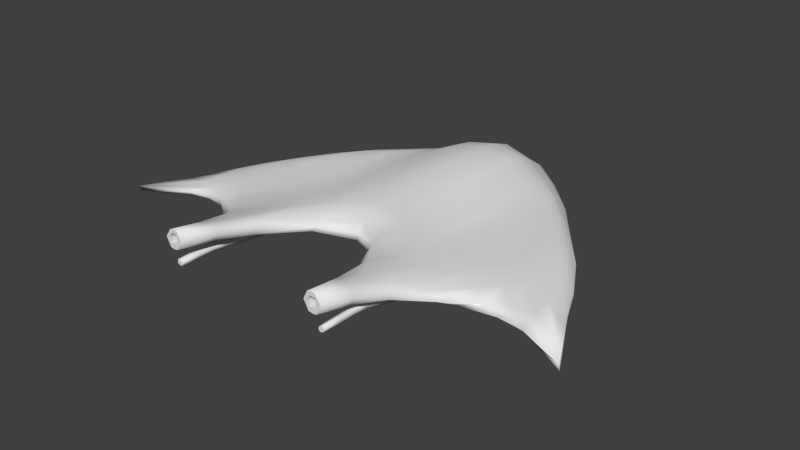# Source: shipuv.blend  (saved by Blender 2.69.0; exported with 4.5.12 LTS)
import bpy
from mathutils import Matrix  # noqa: F401  (used for matrix-valued properties, if any)

bpy.ops.wm.read_factory_settings(use_empty=True)
scene = bpy.context.scene
scene.name = 'Scene'

# ---- collections
col_collection_1 = bpy.data.collections.new('Collection 1'); scene.collection.children.link(col_collection_1)

# ---- world
world_world = bpy.data.worlds.new('World'); scene.world = world_world
world_world.color = (0.05088, 0.05088, 0.05088)
world_world.use_sun_shadow = False
world_world.sun_shadow_jitter_overblur = 0.0
world_world.cycles.sampling_method = 'MANUAL'
world_world.cycles.sample_map_resolution = 256

# ---- meshes
me_cube_001 = bpy.data.meshes.new('Cube.001')
me_cube_001.from_pydata([(-0.4973, -0.5504, -0.1038), (-0.4972, 0.1181, -0.1016), (0.4972, 0.1181, -0.1016), (0.4973, -0.5504, -0.1038), (-0.5649, -0.9041, 0.1052), (-0.5695, -0.02321, 0.0718), (0.5695, -0.02321, 0.0718), (0.5649, -0.9041, 0.1052), (-0.6845, -0.8789, 0.001832), (-0.7106, -0.4775, 0.08884), (-0.6856, -0.08876, -0.005657), (-0.5791, -0.2932, -0.09654), (-2.91e-10, 0.3633, 0.1335), (0.6856, -0.08876, -0.005657), (0.0, 0.4016, -0.1498), (0.7106, -0.4775, 0.08884), (0.6845, -0.8789, 0.001832), (0.5791, -0.2932, -0.09654), (0.0, -0.6213, 0.148), (2.91e-11, -0.4535, -0.1498), (-1.128, -0.8362, 0.005692), (-6.421e-10, 0.5057, -0.001467), (1.128, -0.8362, 0.005692), (3.609e-09, -0.7226, -0.007057), (1.163e-10, -0.02099, -0.2024), (4.47e-11, -0.06609, 0.1916), (-0.6443, -1.048, 0.06893), (-0.6656, -0.2399, 0.0849), (-0.6087, 0.01267, -0.064), (-0.5483, -0.461, -0.09531), (0.3185, 0.2239, 0.06858), (0.6087, 0.01267, -0.064), (-0.2767, 0.324, -0.112), (0.6649, -0.6686, 0.09377), (0.6088, -0.6991, -0.06736), (0.5483, -0.06994, -0.09484), (-0.3185, -0.8432, 0.1295), (0.2766, -0.4792, -0.1142), (-0.6088, -0.6991, -0.06736), (-0.6649, -0.6686, 0.09377), (-0.6519, -0.08318, 0.046), (-0.5483, -0.06994, -0.09484), (-0.3185, 0.2239, 0.06858), (0.6519, -0.08318, 0.046), (0.2767, 0.324, -0.112), (0.6656, -0.2399, 0.0849), (0.6443, -1.048, 0.06893), (0.5483, -0.461, -0.09531), (0.3185, -0.8432, 0.1295), (-0.2766, -0.4792, -0.1142), (-0.8348, -0.5537, -0.04207), (-0.9786, -0.7363, 0.05965), (-0.9998, -0.9298, 0.004996), (-1.001, -0.5661, 0.003087), (-1.869e-10, 0.489, -0.08333), (0.0, 0.4545, 0.05909), (-0.3387, 0.3228, -0.01276), (0.3387, 0.3228, -0.01276), (0.8348, -0.5537, -0.04207), (0.9786, -0.7363, 0.05965), (1.001, -0.5661, 0.003087), (0.9998, -0.9298, 0.004996), (0.0, -0.5911, -0.08391), (0.0, -0.8175, 0.04225), (0.3379, -0.7938, 0.0009936), (-0.3379, -0.7938, 0.0009936), (0.2894, -0.07923, -0.1454), (-0.2894, -0.07923, -0.1454), (2.135e-10, -0.2601, -0.1896), (2.627e-09, 0.219, -0.1896), (-0.3483, -0.1856, 0.09765), (0.3483, -0.1856, 0.09765), (-9.289e-10, -0.3138, 0.1822), (-1.799e-10, 0.1737, 0.1791), (-0.7686, -0.3085, -0.04409), (0.31, 0.3506, -0.06654), (0.7686, -0.6745, -0.04463), (-0.3097, -0.6204, -0.07796), (0.2814, 0.1554, -0.1375), (-0.3354, 0.04723, 0.08999), (-0.7686, -0.6745, -0.04463), (-0.8933, -0.8832, 0.06115), (-0.9, -0.4729, 0.06126), (-0.31, 0.3506, -0.06654), (-0.3329, 0.2697, 0.03883), (0.3329, 0.2697, 0.03883), (0.7686, -0.3085, -0.04409), (0.9, -0.4729, 0.06126), (0.8933, -0.8832, 0.06115), (0.3097, -0.6204, -0.07796), (0.3192, -1.15, 0.09742), (-0.3192, -1.15, 0.09742), (0.2814, -0.303, -0.1375), (-0.2814, -0.303, -0.1375), (-0.2814, 0.1554, -0.1375), (-0.3348, -0.4258, 0.1028), (0.3348, -0.4258, 0.1028), (0.3354, 0.04723, 0.08999), (-0.6008, -1.014, 0.09194), (-0.6176, -0.1149, 0.08073), (-0.5486, 0.07749, -0.08883), (-0.5187, -0.5157, -0.09679), (0.4711, 0.09645, 0.06393), (0.5486, 0.07749, -0.08883), (-0.4066, 0.2343, -0.1045), (0.6155, -0.7804, 0.09891), (0.5487, -0.6145, -0.09313), (0.5187, 0.03848, -0.0957), (-0.4662, -0.912, 0.1198), (0.4067, -0.513, -0.1066), (-0.5487, -0.6145, -0.09313), (-0.6155, -0.7804, 0.09891), (-0.6082, -0.05314, 0.06324), (-0.5187, 0.03848, -0.0957), (-0.4711, 0.09645, 0.06393), (0.6082, -0.05314, 0.06324), (0.4066, 0.2343, -0.1045), (0.6176, -0.1149, 0.08073), (0.6008, -1.014, 0.09194), (0.5187, -0.5157, -0.09679), (0.4662, -0.912, 0.1198), (-0.4067, -0.513, -0.1066), (-0.7097, -0.4227, -0.06838), (-0.8608, -0.6197, 0.0823), (-0.8723, -0.9009, 0.002581), (-1.08, -0.7411, 0.003602), (6.821e-13, 0.4572, -0.1195), (0.0, 0.4132, 0.08811), (-0.5217, 0.1332, -0.01235), (0.1649, 0.4581, -0.004388), (0.7097, -0.4227, -0.06838), (0.8608, -0.6197, 0.0823), (0.8724, -0.3394, 0.001674), (1.248, -1.067, 0.003607), (-1.933e-12, -0.5267, -0.1195), (-1.057e-11, -0.7818, 0.1185), (0.5208, -0.8497, 0.001526), (-0.1645, -0.72, 0.0004927), (0.4476, -0.1668, -0.1285), (-0.4476, -0.1668, -0.1285), (5.627e-11, -0.3643, -0.1732), (5.475e-09, 0.1025, -0.1992), (-0.5386, -0.3195, 0.07951), (0.5386, -0.3195, 0.07951), (-3.774e-10, -0.4535, 0.1697), (2.132e-14, 0.05638, 0.1883), (-0.6824, -0.9776, 0.0372), (-0.6989, -0.3658, 0.08724), (-0.6582, -0.04878, -0.0351), (-0.5709, -0.3865, -0.09605), (0.1578, 0.3261, 0.1045), (0.6582, -0.04878, -0.0351), (-0.1387, 0.3823, -0.1434), (0.6987, -0.5743, 0.09066), (0.658, -0.7873, -0.03392), (0.5709, -0.185, -0.09589), (-0.158, -0.6886, 0.1448), (0.1387, -0.4595, -0.1434), (-0.658, -0.7873, -0.03392), (-0.6987, -0.5743, 0.09066), (-0.6859, -0.09997, 0.02254), (-0.5709, -0.185, -0.09589), (-0.1578, 0.3261, 0.1045), (0.6859, -0.09997, 0.02254), (0.1387, 0.3823, -0.1434), (0.6989, -0.3658, 0.08724), (0.6824, -0.9776, 0.0372), (0.5709, -0.3865, -0.09605), (0.158, -0.6886, 0.1448), (-0.1387, -0.4595, -0.1434), (-0.9603, -0.6903, -0.01835), (-1.13, -0.8467, 0.03389), (-1.248, -1.067, 0.003607), (-0.8724, -0.3394, 0.001674), (-4.652e-10, 0.504, -0.0433), (-2.295e-12, 0.4945, 0.04003), (-0.1649, 0.4581, -0.004388), (0.5217, 0.1332, -0.01235), (0.9603, -0.6903, -0.01835), (1.13, -0.8467, 0.03389), (1.08, -0.7411, 0.003602), (0.8723, -0.9009, 0.002581), (0.0, -0.6521, -0.04592), (0.0, -0.7684, 0.01424), (0.1645, -0.72, 0.0004927), (-0.5208, -0.8497, 0.001526), (0.1418, -0.03425, -0.1925), (-0.1418, -0.03425, -0.1925), (-1.746e-09, -0.1441, -0.1992), (0.0, 0.3209, -0.1732), (-0.1689, -0.09653, 0.1698), (0.1689, -0.09653, 0.1698), (2.23e-11, -0.189, 0.1892), (-2.328e-10, 0.2784, 0.1637), (-0.6615, -0.1919, -0.06926), (-0.8756, -0.4277, -0.01965), (-0.8177, -0.4455, -0.04228), (-0.6945, -0.1518, -0.05055), (0.2902, 0.3531, -0.09136), (0.3279, 0.3369, -0.03979), (0.1528, 0.4534, -0.08065), (0.4698, 0.2008, -0.06305), (0.6615, -0.5643, -0.06999), (0.8792, -0.7974, -0.02082), (0.8177, -0.6296, -0.04246), (0.6945, -0.6947, -0.05191), (-0.2901, -0.553, -0.1041), (-0.3274, -0.6907, -0.04004), (-0.1525, -0.5935, -0.08204), (-0.4701, -0.6601, -0.07368), (0.4292, 0.06613, -0.1229), (0.139, 0.2041, -0.1806), (0.2871, 0.04059, -0.1435), (0.2758, 0.2543, -0.1272), (-0.5122, -0.08752, 0.07426), (-0.1639, 0.1411, 0.1582), (-0.3448, -0.06808, 0.09495), (-0.3243, 0.149, 0.08285), (-0.6615, -0.5643, -0.06999), (-0.8792, -0.7974, -0.02082), (-0.6945, -0.6947, -0.05191), (-0.8177, -0.6296, -0.04246), (-1.001, -0.9567, 0.03438), (-0.7921, -0.7867, 0.0848), (-0.7905, -0.9406, 0.06551), (-0.9895, -0.8494, 0.05981), (-0.9967, -0.5705, 0.0352), (-0.7931, -0.3663, 0.07929), (-0.9658, -0.6296, 0.06248), (-0.7934, -0.2837, 0.05667), (-0.2902, 0.3531, -0.09136), (-0.3279, 0.3369, -0.03979), (-0.4698, 0.2008, -0.06305), (-0.1528, 0.4534, -0.08065), (-0.3402, 0.3093, 0.01335), (-0.3236, 0.2444, 0.05863), (-0.4992, 0.1065, 0.03726), (-0.165, 0.4132, 0.05096), (0.3402, 0.3093, 0.01335), (0.3236, 0.2444, 0.05863), (0.165, 0.4132, 0.05096), (0.4992, 0.1065, 0.03726), (0.6615, -0.1919, -0.06926), (0.8756, -0.4277, -0.01965), (0.6945, -0.1518, -0.05055), (0.8177, -0.4455, -0.04228), (0.9967, -0.5705, 0.0352), (0.7931, -0.3663, 0.07929), (0.7934, -0.2837, 0.05667), (0.9658, -0.6296, 0.06248), (1.001, -0.9567, 0.03438), (0.7921, -0.7867, 0.0848), (0.9895, -0.8494, 0.05981), (0.7905, -0.9406, 0.06551), (0.2901, -0.553, -0.1041), (0.3274, -0.6907, -0.04004), (0.4701, -0.6601, -0.07368), (0.1525, -0.5935, -0.08204), (0.3402, -0.9727, 0.04233), (0.3104, -1.1, 0.1655), (0.5066, -1.191, 0.09258), (0.1654, -0.9404, 0.08285), (-0.3402, -0.9727, 0.04233), (-0.3104, -1.1, 0.1655), (-0.1654, -0.9404, 0.08285), (-0.5066, -1.191, 0.09258), (0.4292, -0.3687, -0.1229), (0.139, -0.2698, -0.1806), (0.2758, -0.3973, -0.1272), (0.2871, -0.1958, -0.1435), (-0.139, -0.2698, -0.1806), (-0.4292, -0.3687, -0.1229), (-0.2758, -0.3973, -0.1272), (-0.2871, -0.1958, -0.1435), (-0.139, 0.2041, -0.1806), (-0.4292, 0.06613, -0.1229), (-0.2871, 0.04059, -0.1435), (-0.2758, 0.2543, -0.1272), (-0.5118, -0.5329, 0.08708), (-0.1636, -0.3441, 0.1654), (-0.3233, -0.5895, 0.11), (-0.3446, -0.3019, 0.09963), (0.1636, -0.3441, 0.1654), (0.5118, -0.5329, 0.08708), (0.3233, -0.5895, 0.11), (0.3446, -0.3019, 0.09963), (0.1639, 0.1411, 0.1582), (0.5122, -0.08752, 0.07426), (0.3448, -0.06808, 0.09495), (0.3243, 0.149, 0.08285), (-0.609, -0.05882, -0.07479), (0.4325, 0.2353, -0.0864), (0.6091, -0.5996, -0.07662), (-0.4326, -0.5847, -0.09849), (0.413, 0.1684, -0.1156), (-0.4874, 0.02136, 0.07012), (-0.6971, -0.506, -0.06851), (-1.243, -1.071, 0.03511), (-0.8704, -0.3466, 0.0346), (-0.1445, 0.4309, -0.1148), (-0.1657, 0.4461, 0.02948), (0.5232, 0.1199, 0.01186), (0.6971, -0.3161, -0.06827), (1.075, -0.7437, 0.0351), (0.8696, -0.9442, 0.03613), (0.1444, -0.5331, -0.1169), (0.1659, -0.8285, 0.04282), (-0.5185, -1.028, 0.04058), (0.4426, -0.2748, -0.1271), (-0.1409, -0.1557, -0.1895), (-0.1374, 0.3048, -0.1654), (-0.5315, -0.4246, 0.08208), (0.1675, -0.2181, 0.1689), (0.1597, 0.2444, 0.1406), (-0.6971, -0.3161, -0.06827), (-0.9388, -0.5805, -0.01796), (-0.7775, -0.2435, -0.02479), (0.1445, 0.4309, -0.1148), (0.1604, 0.4606, -0.04318), (0.5027, 0.1613, -0.0377), (0.6971, -0.506, -0.06851), (0.9751, -0.7946, -0.0194), (0.7774, -0.7952, -0.0246), (-0.1444, -0.5331, -0.1169), (-0.16, -0.6487, -0.04184), (-0.5029, -0.7405, -0.03742), (0.4426, -0.05031, -0.1271), (0.1409, 0.08824, -0.1895), (0.1374, 0.3048, -0.1654), (-0.5316, -0.2061, 0.0774), (-0.1675, 0.02462, 0.1665), (-0.1597, 0.2444, 0.1406), (-0.6091, -0.5996, -0.07662), (-0.7774, -0.7952, -0.0246), (-0.9751, -0.7946, -0.0194), (-0.8696, -0.9442, 0.03613), (-0.7095, -0.8821, 0.08743), (-0.8434, -0.7077, 0.08324), (-1.075, -0.7437, 0.0351), (-0.8437, -0.5067, 0.08138), (-0.7126, -0.2092, 0.07366), (-0.4325, 0.2353, -0.0864), (-0.5027, 0.1613, -0.0377), (-0.1604, 0.4606, -0.04318), (-0.5232, 0.1199, 0.01186), (-0.4781, 0.1029, 0.05526), (-0.1615, 0.3758, 0.07598), (0.1657, 0.4461, 0.02948), (0.1615, 0.3758, 0.07598), (0.4781, 0.1029, 0.05526), (0.609, -0.05882, -0.07479), (0.7775, -0.2435, -0.02479), (0.9388, -0.5805, -0.01796), (0.8704, -0.3466, 0.0346), (0.7126, -0.2092, 0.07366), (0.8437, -0.5067, 0.08138), (1.243, -1.071, 0.03511), (0.8434, -0.7077, 0.08324), (0.7095, -0.8821, 0.08743), (0.4326, -0.5847, -0.09849), (0.5029, -0.7405, -0.03742), (0.16, -0.6487, -0.04184), (0.5185, -1.028, 0.04058), (0.4829, -1.147, 0.1568), (0.1621, -0.8942, 0.1166), (-0.1659, -0.8285, 0.04282), (-0.1621, -0.8942, 0.1166), (-0.4829, -1.147, 0.1568), (0.413, -0.4468, -0.1156), (0.1374, -0.3717, -0.1654), (0.1409, -0.1557, -0.1895), (-0.1374, -0.3717, -0.1654), (-0.413, -0.4468, -0.1156), (-0.4426, -0.2748, -0.1271), (-0.1409, 0.08824, -0.1895), (-0.4426, -0.05031, -0.1271), (-0.413, 0.1684, -0.1156), (-0.4857, -0.679, 0.09698), (-0.1593, -0.4933, 0.1572), (-0.1675, -0.2181, 0.1689), (0.1593, -0.4933, 0.1572), (0.4857, -0.679, 0.09698), (0.5315, -0.4246, 0.08208), (0.1675, 0.02462, 0.1665), (0.5316, -0.2061, 0.0774), (0.4874, 0.02136, 0.07012), (0.3863, -1.531, 0.1543), (-0.3863, -1.531, 0.1543), (0.3828, -1.531, 0.2432), (0.4311, -1.531, 0.1532), (-0.3828, -1.531, 0.2432), (-0.4311, -1.531, 0.1532), (0.4258, -1.531, 0.2419), (-0.4258, -1.531, 0.2419), (-0.4122, -1.256, 0.09832), (0.2928, -1.153, 0.1387), (0.4122, -1.256, 0.09832), (-0.2928, -1.153, 0.1387), (0.5133, -1.198, 0.1326), (0.3983, -1.2, 0.1771), (-0.5133, -1.198, 0.1326), (-0.3983, -1.2, 0.1771), (-0.4089, -1.531, 0.1497), (0.3619, -1.531, 0.2004), (0.4089, -1.531, 0.1497), (-0.3619, -1.531, 0.2004), (0.4545, -1.531, 0.1991), (0.4043, -1.531, 0.2498), (-0.4545, -1.531, 0.1991), (-0.4043, -1.531, 0.2498), (-0.3539, -1.331, 0.201), (-0.4496, -1.35, 0.1972), (-0.4599, -1.367, 0.1312), (0.4496, -1.35, 0.1972), (0.3539, -1.331, 0.201), (0.4599, -1.367, 0.1312), (-0.3597, -1.351, 0.1338), (0.3597, -1.351, 0.1338), (-0.4747, -1.362, 0.1649), (-0.4015, -1.353, 0.2069), (0.4015, -1.353, 0.2069), (0.4747, -1.362, 0.1649), (-0.3368, -1.341, 0.1687), (0.4106, -1.378, 0.1248), (0.3368, -1.341, 0.1687), (-0.4106, -1.378, 0.1248), (-0.1637, -0.9173, 0.09975), (-5.286e-12, -0.8058, 0.074), (0.1637, -0.9173, 0.09975), (-0.3994, -1.248, 0.08315), (-0.4039, -1.251, 0.04354), (-0.4394, -1.251, 0.09136), (-0.4419, -1.283, 0.05485), (0.4419, -1.254, 0.05485), (0.3994, -1.248, 0.08315), (0.4039, -1.251, 0.04354), (0.4394, -1.251, 0.09136), (-0.4058, -1.316, 0.07863), (-0.4087, -1.318, 0.05087), (-0.434, -1.319, 0.08492), (-0.4361, -1.321, 0.05848), (0.4058, -1.316, 0.07863), (0.4087, -1.318, 0.05087), (0.434, -1.319, 0.08492), (0.4361, -1.321, 0.05848), (-0.4061, -1.4, 0.07839), (-0.409, -1.402, 0.05127), (-0.4337, -1.402, 0.08454), (-0.4357, -1.404, 0.05871), (0.4061, -1.4, 0.07839), (0.409, -1.402, 0.05127), (0.4337, -1.402, 0.08454), (0.4357, -1.404, 0.05871), (-0.4089, -1.5, 0.07648), (-0.4113, -1.5, 0.05446), (-0.4313, -1.501, 0.08148), (-0.433, -1.501, 0.06049), (0.4089, -1.5, 0.07648), (0.4113, -1.5, 0.05446), (0.4313, -1.501, 0.08148), (0.433, -1.501, 0.06049), (-0.4076, -1.501, 0.06484), (-0.4347, -1.501, 0.07162), (-0.4223, -1.501, 0.05501), (-0.4199, -1.501, 0.08144), (0.4076, -1.501, 0.06484), (0.4347, -1.501, 0.07162), (0.4223, -1.501, 0.05501), (0.4199, -1.501, 0.08144), (-0.4211, -1.501, 0.06823), (0.4211, -1.501, 0.06823), (0.393, 0.2728, -0.06473), (0.4193, 0.1849, 0.03801), (0.3978, 0.1577, 0.06617), (0.3442, -0.4967, -0.1102), (0.3442, 0.2774, -0.1081), (0.3953, -0.8789, 0.1245), (0.4329, -0.8228, 0.00127), (0.3716, -0.1247, -0.1367), (0.4472, -0.2552, 0.08823), (0.4337, 0.2243, -0.01255), (0.3581, 0.109, -0.1299), (0.393, -0.641, -0.07574), (0.3581, -0.3371, -0.1299), (0.4267, -0.4814, 0.09466), (0.4272, -0.02277, 0.08182), (0.3641, 0.2919, -0.08879), (0.3471, 0.2097, -0.1212), (0.4353, 0.2109, 0.01257), (0.3679, -0.2368, -0.135), (0.4187, 0.2457, -0.0387), (0.3679, -0.00663, -0.135), (0.4038, 0.1709, 0.05688), (0.3641, -0.5695, -0.1012), (0.4186, -0.7166, -0.03868), (0.4328, -1.001, 0.0273), (0.3471, -0.423, -0.1212), (0.4076, -0.636, 0.1033), (0.4417, -0.3657, 0.09051), (0.4418, -0.1398, 0.08583), (0.409, 0.08271, 0.07623), (0.4, -1.124, 0.161), (0.4236, -1.252, 0.04496), (0.4229, -1.32, 0.05037), (0.4229, -1.403, 0.05068), (-0.3899, -0.6403, -0.07582), (-0.3416, 0.2792, -0.1083), (-0.3924, -0.8776, 0.1247), (-0.3948, 0.1602, 0.06626), (-0.3416, -0.4961, -0.1104), (-0.4302, 0.228, -0.01256), (-0.3685, -0.123, -0.137), (-0.4435, -0.2526, 0.08858), (-0.4294, -0.8218, 0.00126), (-0.4238, -0.02015, 0.08213), (-0.3899, 0.2757, -0.0648), (-0.416, 0.1881, 0.03805), (-0.3553, -0.3358, -0.1302), (-0.3553, 0.1108, -0.1302), (-0.4233, -0.4793, 0.09496), (-0.3614, -0.5689, -0.1013), (-0.4058, 0.08519, 0.07648), (-0.4294, -1.0, 0.02763), (-0.438, -0.3633, 0.09086), (-0.4151, -0.7156, -0.03873), (-0.4382, -0.1371, 0.08617), (-0.3613, 0.2942, -0.08888), (-0.4153, 0.2491, -0.03874), (-0.4317, 0.2146, 0.0126), (-0.4008, 0.1737, 0.05694), (-0.3444, -0.422, -0.1214), (-0.3649, -0.2353, -0.1353), (-0.3649, -0.004862, -0.1353), (-0.3444, 0.2114, -0.1214), (-0.4045, -0.6342, 0.1035), (-0.3967, -1.123, 0.1611), (-0.4229, -1.252, 0.04571), (-0.4224, -1.32, 0.05119), (-0.4223, -1.403, 0.0515), (0.2321, -0.4301, -0.155), (-0.2321, -0.4301, -0.155), (0.2402, -0.07077, -0.1829), (-0.2402, -0.07077, -0.1829), (0.2367, 0.1026, -0.1777), (0.2361, -0.2847, -0.1745), (-0.2361, -0.2847, -0.1745), (-0.2367, 0.1026, -0.1777), (0.1833, -0.4225, -0.1662), (-0.1833, -0.4225, -0.1662), (0.1881, -0.05514, -0.1994), (-0.1881, -0.05514, -0.1994), (0.1871, 0.1192, -0.1929), (0.2416, 0.03234, -0.2008), (0.1846, -0.2728, -0.1898), (0.2332, -0.3732, -0.1661), (0.2389, -0.1803, -0.1784), (-0.1846, -0.2728, -0.1898), (-0.2332, -0.3732, -0.1661), (-0.2389, -0.1803, -0.1784), (-0.1871, 0.1192, -0.1929), (-0.2416, 0.03234, -0.2008), (-0.187, -0.1664, -0.1945), (0.1856, 0.05025, -0.2183), (0.1829, -0.3637, -0.1798), (0.187, -0.1664, -0.1945), (-0.1829, -0.3637, -0.1798), (-0.1856, 0.05025, -0.2183), (0.2367, 0.1305, -0.2051), (-0.2367, 0.1305, -0.2051), (0.1871, 0.1305, -0.2203), (0.2416, 0.1305, -0.2281), (-0.1871, 0.1305, -0.2203), (-0.2416, 0.1305, -0.2281), (0.1856, 0.1305, -0.2457), (-0.1856, 0.1305, -0.2457), (0.2367, 0.2287, -0.2051), (-0.2367, 0.2287, -0.2051), (0.1871, 0.2287, -0.2203), (0.2416, 0.2287, -0.2281), (-0.1871, 0.2287, -0.2203), (-0.2416, 0.2287, -0.2281), (0.1856, 0.2287, -0.2457), (-0.1856, 0.2287, -0.2457), (-0.2367, 0.295, -0.2051), (0.1871, 0.295, -0.2203), (0.2416, 0.295, -0.2281), (-0.2416, 0.295, -0.2281), (0.2367, 0.295, -0.2051), (-0.1871, 0.295, -0.2203), (0.1856, 0.295, -0.2457), (-0.1856, 0.295, -0.2457), (-0.2415, 0.3021, -0.2015), (-0.182, 0.3021, -0.2198), (-0.2459, 0.3021, -0.229), (-0.1817, 0.3021, -0.249), (0.2415, 0.3021, -0.2015), (0.182, 0.3021, -0.2198), (0.2459, 0.3021, -0.229), (0.1817, 0.3021, -0.249), (-0.2116, 0.3039, -0.2091), (-0.2471, 0.3039, -0.2142), (-0.2139, 0.3039, -0.2406), (-0.1784, 0.3039, -0.2355), (0.2116, 0.3039, -0.2091), (0.2471, 0.3039, -0.2142), (0.2139, 0.3039, -0.2406), (0.1784, 0.3039, -0.2355), (-0.2443, 0.3246, -0.2078), (-0.2266, 0.3246, -0.2053), (-0.2415, 0.3237, -0.2015), (-0.182, 0.3237, -0.2198), (-0.2459, 0.3237, -0.229), (-0.1817, 0.3237, -0.249), (0.2415, 0.3237, -0.2015), (0.182, 0.3237, -0.2198), (0.2459, 0.3237, -0.229), (0.1817, 0.3237, -0.249), (-0.2116, 0.3255, -0.2091), (-0.2471, 0.3255, -0.2142), (-0.2139, 0.3255, -0.2406), (-0.1784, 0.3255, -0.2355), (0.2116, 0.3255, -0.2091), (0.2471, 0.3255, -0.2142), (0.2139, 0.3255, -0.2406), (0.1784, 0.3255, -0.2355), (-0.2128, 0.326, -0.2248), (0.2128, 0.326, -0.2248), (-0.2299, 0.3246, -0.2348), (-0.18, 0.3246, -0.2423), (0.2266, 0.3246, -0.2053), (0.2443, 0.3246, -0.2078), (0.2299, 0.3246, -0.2348), (0.18, 0.3246, -0.2423), (-0.1968, 0.3246, -0.2144), (-0.2465, 0.3246, -0.2216), (-0.1978, 0.3246, -0.2448), (-0.1802, 0.3246, -0.2276), (0.1968, 0.3246, -0.2144), (0.2465, 0.3246, -0.2216), (0.1978, 0.3246, -0.2448), (0.1802, 0.3246, -0.2276), (-0.1956, 0.3258, -0.2301), (-0.2299, 0.3258, -0.2195), (-0.2133, 0.3258, -0.2327), (-0.2122, 0.3258, -0.2169), (0.2299, 0.3258, -0.2195), (0.1956, 0.3258, -0.2301), (0.2133, 0.3258, -0.2327), (0.2122, 0.3258, -0.2169), (-0.1962, 0.3252, -0.2223), (0.2283, 0.3252, -0.2124), (-0.1967, 0.3252, -0.2375), (-0.2299, 0.3252, -0.2271), (-0.2283, 0.3252, -0.2124), (0.2299, 0.3252, -0.2271), (0.1967, 0.3252, -0.2375), (0.1962, 0.3252, -0.2223), (-0.2443, 0.3649, -0.2078), (-0.2266, 0.3649, -0.2053), (-0.2415, 0.364, -0.2015), (-0.182, 0.364, -0.2198), (-0.2459, 0.364, -0.229), (-0.1817, 0.364, -0.249), (0.2415, 0.364, -0.2015), (0.182, 0.364, -0.2198), (0.2459, 0.364, -0.229), (0.1817, 0.364, -0.249), (-0.2116, 0.3658, -0.2091), (-0.2471, 0.3658, -0.2142), (-0.2139, 0.3658, -0.2406), (-0.1784, 0.3658, -0.2355), (0.2116, 0.3658, -0.2091), (0.2471, 0.3658, -0.2142), (0.2139, 0.3658, -0.2406), (0.1784, 0.3658, -0.2355), (-0.2299, 0.3649, -0.2348), (-0.18, 0.3649, -0.2423), (0.2266, 0.3649, -0.2053), (0.2443, 0.3649, -0.2078), (0.2299, 0.3649, -0.2348), (0.18, 0.3649, -0.2423), (-0.1968, 0.3649, -0.2144), (-0.2465, 0.3649, -0.2216), (-0.1978, 0.3649, -0.2448), (-0.1802, 0.3649, -0.2276), (0.1968, 0.3649, -0.2144), (0.2465, 0.3649, -0.2216), (0.1978, 0.3649, -0.2448), (0.1802, 0.3649, -0.2276), (-0.1956, 0.3661, -0.2301), (-0.2299, 0.3661, -0.2195), (-0.2133, 0.3661, -0.2327), (-0.2122, 0.3661, -0.2169), (0.2299, 0.3661, -0.2195), (0.1956, 0.3661, -0.2301), (0.2133, 0.3661, -0.2327), (0.2122, 0.3661, -0.2169), (-0.1962, 0.3655, -0.2223), (0.2283, 0.3655, -0.2124), (-0.1967, 0.3655, -0.2375), (-0.2299, 0.3655, -0.2271), (-0.2283, 0.3655, -0.2124), (0.2299, 0.3655, -0.2271), (0.1967, 0.3655, -0.2375), (0.1962, 0.3655, -0.2223), (-0.3976, -1.531, 0.152), (0.3741, -1.531, 0.1774), (0.3976, -1.531, 0.152), (-0.3741, -1.531, 0.1774), (0.4428, -1.531, 0.1762), (0.4151, -1.531, 0.2458), (-0.4428, -1.531, 0.1762), (-0.3935, -1.531, 0.2465), (-0.42, -1.531, 0.1515), (0.3724, -1.531, 0.2218), (0.42, -1.531, 0.1515), (-0.3724, -1.531, 0.2218), (0.4402, -1.531, 0.2205), (0.3935, -1.531, 0.2465), (-0.4402, -1.531, 0.2205), (-0.4151, -1.531, 0.2458), (0.4079, -1.531, 0.1765), (0.4055, -1.531, 0.2266), (0.4307, -1.531, 0.2012), (0.3844, -1.531, 0.2019), (-0.4079, -1.531, 0.1765), (-0.4055, -1.531, 0.2266), (-0.3844, -1.531, 0.2019), (-0.4307, -1.531, 0.2012), (0.391, -1.531, 0.177), (-0.4253, -1.531, 0.1764), (0.4253, -1.531, 0.1764), (0.4229, -1.531, 0.2235), (0.3889, -1.531, 0.2242), (-0.391, -1.531, 0.177), (-0.3889, -1.531, 0.2242), (-0.4229, -1.531, 0.2235), (0.4068, -1.471, 0.2033), (-0.4068, -1.471, 0.2033), (0.4079, -1.471, 0.1765), (0.4055, -1.471, 0.2266), (0.4307, -1.471, 0.2012), (0.3844, -1.471, 0.2019), (-0.4079, -1.471, 0.1765), (-0.4055, -1.471, 0.2266), (-0.3844, -1.471, 0.2019), (-0.4307, -1.471, 0.2012), (0.391, -1.471, 0.177), (-0.4253, -1.471, 0.1764), (0.4253, -1.471, 0.1764), (0.4229, -1.471, 0.2235), (0.3889, -1.471, 0.2242), (-0.391, -1.471, 0.177), (-0.3889, -1.471, 0.2242), (-0.4229, -1.471, 0.2235)], [], [(290, 100, 1, 113), (291, 103, 2, 116), (292, 106, 3, 119), (293, 110, 0, 121), (294, 116, 2, 107), (295, 114, 5, 99), (296, 122, 11, 149), (297, 171, 20, 172), (298, 160, 10, 173), (299, 126, 14, 152), (300, 175, 21, 176), (301, 163, 13, 177), (302, 130, 17, 155), (303, 179, 22, 180), (304, 166, 16, 181), (305, 134, 19, 157), (306, 183, 23, 184), (307, 146, 8, 185), (308, 138, 17, 167), (309, 187, 24, 188), (310, 152, 14, 189), (311, 142, 9, 159), (312, 191, 25, 192), (313, 150, 12, 193), (314, 194, 41, 161), (315, 195, 74, 196), (316, 148, 28, 197), (317, 198, 44, 164), (318, 199, 75, 200), (319, 151, 31, 201), (320, 202, 47, 167), (321, 203, 76, 204), (322, 154, 34, 205), (323, 206, 49, 169), (324, 207, 77, 208), (325, 158, 38, 209), (326, 210, 35, 155), (267, 370, 564, 553), (328, 164, 44, 213), (329, 214, 27, 147), (330, 215, 79, 216), (331, 162, 42, 217), (332, 218, 29, 101), (333, 219, 80, 220), (334, 170, 50, 221), (335, 222, 52, 124), (336, 223, 81, 224), (337, 123, 51, 225), (338, 226, 53, 125), (339, 227, 82, 228), (340, 112, 40, 229), (526, 230, 32, 506), (527, 231, 83, 515), (343, 174, 54, 233), (528, 234, 56, 510), (529, 235, 84, 516), (346, 127, 55, 237), (347, 238, 57, 129), (348, 239, 85, 240), (349, 115, 43, 241), (350, 242, 35, 107), (351, 243, 86, 244), (352, 178, 58, 245), (353, 246, 60, 132), (354, 247, 87, 248), (355, 131, 59, 249), (356, 250, 61, 133), (357, 251, 88, 252), (358, 118, 46, 253), (493, 254, 37, 474), (494, 255, 89, 482), (361, 182, 62, 257), (495, 258, 64, 477), (418, 412, 391, 711, 408), (428, 427, 63, 261), (365, 262, 65, 137), (426, 397, 91, 264), (98, 26, 265, 400), (368, 266, 47, 119), (273, 67, 542, 558), (212, 66, 541, 552), (371, 270, 68, 140), (530, 517, 93, 272), (531, 511, 67, 273), (374, 274, 69, 141), (532, 518, 94, 276), (533, 506, 32, 277), (377, 278, 39, 111), (378, 279, 95, 280), (379, 190, 70, 281), (380, 282, 72, 144), (497, 484, 96, 284), (498, 479, 71, 285), (383, 286, 73, 145), (499, 485, 97, 288), (500, 473, 30, 289), (194, 290, 113, 41), (74, 197, 290, 194), (197, 28, 100, 290), (486, 291, 116, 475), (471, 201, 291, 486), (201, 31, 103, 291), (202, 292, 119, 47), (76, 205, 292, 202), (205, 34, 106, 292), (520, 293, 121, 509), (505, 209, 293, 520), (209, 38, 110, 293), (210, 294, 107, 35), (481, 487, 294, 210), (487, 475, 116, 294), (214, 295, 99, 27), (514, 521, 295, 214), (521, 508, 114, 295), (218, 296, 149, 29), (80, 221, 296, 218), (221, 50, 122, 296), (222, 297, 172, 52), (81, 225, 297, 222), (225, 51, 171, 297), (226, 298, 173, 53), (82, 229, 298, 226), (229, 40, 160, 298), (230, 299, 152, 32), (83, 233, 299, 230), (233, 54, 126, 299), (234, 300, 176, 56), (84, 237, 300, 234), (237, 55, 175, 300), (488, 301, 177, 480), (472, 241, 301, 488), (241, 43, 163, 301), (242, 302, 155, 35), (86, 245, 302, 242), (245, 58, 130, 302), (246, 303, 180, 60), (87, 249, 303, 246), (249, 59, 179, 303), (250, 304, 181, 61), (88, 253, 304, 250), (253, 46, 166, 304), (254, 305, 157, 37), (89, 257, 305, 254), (257, 62, 134, 305), (258, 306, 184, 64), (90, 261, 306, 258), (261, 63, 183, 306), (522, 307, 185, 513), (91, 265, 431, 429), (265, 26, 146, 307), (266, 308, 167, 47), (483, 489, 308, 266), (489, 478, 138, 308), (270, 309, 188, 68), (269, 92, 544, 555), (186, 327, 562, 549), (274, 310, 189, 69), (94, 277, 310, 274), (277, 32, 152, 310), (278, 311, 159, 39), (519, 523, 311, 278), (523, 512, 142, 311), (282, 312, 192, 72), (96, 285, 312, 282), (285, 71, 191, 312), (286, 313, 193, 73), (97, 289, 313, 286), (289, 30, 150, 313), (122, 314, 161, 11), (50, 196, 314, 122), (196, 74, 194, 314), (170, 315, 196, 50), (20, 125, 315, 170), (125, 53, 195, 315), (195, 316, 197, 74), (53, 173, 316, 195), (173, 10, 148, 316), (126, 317, 164, 14), (54, 200, 317, 126), (200, 75, 198, 317), (174, 318, 200, 54), (21, 129, 318, 174), (129, 57, 199, 318), (490, 319, 201, 471), (480, 177, 319, 490), (177, 13, 151, 319), (130, 320, 167, 17), (58, 204, 320, 130), (204, 76, 202, 320), (178, 321, 204, 58), (22, 133, 321, 178), (133, 61, 203, 321), (203, 322, 205, 76), (61, 181, 322, 203), (181, 16, 154, 322), (134, 323, 169, 19), (62, 208, 323, 134), (208, 77, 206, 323), (182, 324, 208, 62), (23, 137, 324, 182), (137, 65, 207, 324), (524, 325, 209, 505), (513, 185, 325, 524), (185, 8, 158, 325), (138, 326, 155, 17), (478, 491, 326, 138), (491, 481, 210, 326), (371, 169, 548, 565), (24, 141, 327, 186), (141, 69, 211, 327), (211, 328, 213, 78), (69, 189, 328, 211), (189, 14, 164, 328), (142, 329, 147, 9), (512, 525, 329, 142), (525, 514, 214, 329), (190, 330, 216, 70), (25, 145, 330, 190), (145, 73, 215, 330), (215, 331, 217, 79), (73, 193, 331, 215), (193, 12, 162, 331), (110, 332, 101, 0), (38, 220, 332, 110), (220, 80, 218, 332), (158, 333, 220, 38), (8, 124, 333, 158), (124, 52, 219, 333), (219, 334, 221, 80), (52, 172, 334, 219), (172, 20, 170, 334), (146, 335, 124, 8), (26, 224, 335, 146), (224, 81, 222, 335), (98, 336, 224, 26), (4, 111, 336, 98), (111, 39, 223, 336), (223, 337, 225, 81), (39, 159, 337, 223), (159, 9, 123, 337), (171, 338, 125, 20), (51, 228, 338, 171), (228, 82, 226, 338), (123, 339, 228, 51), (9, 147, 339, 123), (147, 27, 227, 339), (227, 340, 229, 82), (27, 99, 340, 227), (99, 5, 112, 340), (100, 341, 104, 1), (28, 232, 341, 100), (515, 83, 230, 526), (148, 342, 232, 28), (10, 128, 342, 148), (510, 56, 231, 527), (231, 343, 233, 83), (56, 176, 343, 231), (176, 21, 174, 343), (160, 344, 128, 10), (40, 236, 344, 160), (516, 84, 234, 528), (112, 345, 236, 40), (5, 114, 345, 112), (508, 42, 235, 529), (235, 346, 237, 84), (42, 162, 346, 235), (162, 12, 127, 346), (175, 347, 129, 21), (55, 240, 347, 175), (240, 85, 238, 347), (127, 348, 240, 55), (12, 150, 348, 127), (150, 30, 239, 348), (492, 349, 241, 472), (473, 102, 349, 492), (102, 6, 115, 349), (103, 350, 107, 2), (31, 244, 350, 103), (244, 86, 242, 350), (151, 351, 244, 31), (13, 132, 351, 151), (132, 60, 243, 351), (243, 352, 245, 86), (60, 180, 352, 243), (180, 22, 178, 352), (163, 353, 132, 13), (43, 248, 353, 163), (248, 87, 246, 353), (115, 354, 248, 43), (6, 117, 354, 115), (117, 45, 247, 354), (247, 355, 249, 87), (45, 165, 355, 247), (165, 15, 131, 355), (179, 356, 133, 22), (59, 252, 356, 179), (252, 88, 250, 356), (131, 357, 252, 59), (15, 153, 357, 131), (153, 33, 251, 357), (251, 358, 253, 88), (33, 105, 358, 251), (105, 7, 118, 358), (106, 359, 109, 3), (34, 256, 359, 106), (482, 89, 254, 493), (154, 360, 256, 34), (16, 136, 360, 154), (477, 64, 255, 494), (255, 361, 257, 89), (64, 184, 361, 255), (184, 23, 182, 361), (166, 362, 136, 16), (46, 260, 362, 166), (46, 118, 398, 260), (7, 120, 363, 118), (476, 48, 259, 501), (395, 428, 261, 90), (48, 168, 364, 259), (168, 18, 135, 364), (183, 365, 137, 23), (63, 264, 365, 183), (264, 91, 262, 365), (427, 426, 264, 63), (18, 156, 366, 135), (156, 36, 263, 366), (419, 411, 393, 720, 409), (507, 108, 367, 535), (108, 4, 98, 367), (109, 368, 119, 3), (474, 496, 368, 109), (496, 483, 266, 368), (211, 78, 543, 551), (19, 140, 369, 157), (140, 68, 267, 369), (274, 374, 566, 559), (68, 188, 370, 267), (188, 24, 186, 370), (169, 371, 140, 19), (92, 268, 554, 544), (169, 49, 540, 548), (509, 530, 272, 49), (0, 101, 372, 121), (101, 29, 271, 372), (517, 531, 273, 93), (29, 149, 373, 271), (149, 11, 139, 373), (187, 374, 141, 24), (93, 273, 558, 545), (369, 267, 553, 563), (511, 532, 276, 67), (11, 161, 375, 139), (161, 41, 275, 375), (518, 533, 277, 94), (41, 113, 376, 275), (113, 1, 104, 376), (108, 377, 111, 4), (507, 534, 377, 108), (534, 519, 278, 377), (156, 378, 280, 36), (18, 144, 378, 156), (144, 72, 279, 378), (279, 379, 281, 95), (72, 192, 379, 279), (192, 25, 190, 379), (168, 380, 144, 18), (48, 284, 380, 168), (284, 96, 282, 380), (476, 497, 284, 48), (7, 105, 381, 120), (105, 33, 283, 381), (484, 498, 285, 96), (33, 153, 382, 283), (153, 15, 143, 382), (191, 383, 145, 25), (71, 288, 383, 191), (288, 97, 286, 383), (479, 499, 288, 71), (15, 165, 384, 143), (165, 45, 287, 384), (485, 500, 289, 97), (45, 117, 385, 287), (117, 6, 102, 385), (729, 706, 386, 707), (730, 711, 391, 713), (420, 414, 388, 718, 407), (421, 413, 392, 717, 406), (422, 410, 390, 716, 405), (423, 415, 389, 715, 404), (424, 417, 386, 706, 403), (425, 416, 387, 705, 402), (411, 418, 408, 719, 393), (367, 400, 418, 411), (400, 265, 412, 418), (410, 419, 409, 712, 390), (263, 401, 419, 410), (401, 367, 411, 419), (731, 721, 404, 715), (721, 731, 749, 739), (733, 714, 403, 724), (734, 725, 402, 705), (727, 735, 753, 745), (736, 719, 408, 728), (413, 420, 407, 710, 392), (363, 399, 420, 413), (399, 259, 414, 420), (415, 421, 406, 709, 389), (260, 398, 421, 415), (398, 363, 413, 421), (416, 422, 405, 708, 387), (91, 397, 422, 416), (397, 263, 410, 422), (417, 423, 404, 707, 386), (90, 396, 423, 417), (396, 260, 415, 423), (414, 424, 403, 714, 388), (259, 395, 424, 414), (395, 90, 417, 424), (412, 425, 402, 713, 391), (265, 394, 425, 412), (394, 91, 416, 425), (135, 366, 426, 427), (366, 263, 397, 426), (259, 364, 428, 395), (364, 135, 427, 428), (367, 98, 400), (118, 363, 398), (263, 535, 401), (363, 501, 399), (91, 394, 265), (260, 396, 90), (495, 362, 433, 502), (522, 262, 430, 536), (265, 307, 432, 431), (262, 91, 429, 430), (436, 434, 441, 443), (433, 436, 443, 444), (503, 444, 452, 504), (443, 441, 449, 451), (434, 435, 442, 441), (429, 431, 439, 437), (536, 430, 438, 537), (431, 432, 440, 439), (430, 429, 437, 438), (504, 452, 460, 467), (451, 449, 457, 468, 459), (444, 443, 451, 452), (441, 442, 450, 449), (437, 439, 447, 445), (537, 438, 446, 538), (439, 440, 448, 447), (438, 437, 445, 446), (469, 464, 455, 462), (470, 468, 457, 465), (452, 451, 459, 466, 460), (449, 450, 458, 465, 457), (445, 447, 455, 464, 453), (448, 538, 463, 456), (447, 448, 456, 462, 455), (446, 445, 453, 461, 454), (463, 469, 462, 456), (454, 461, 469, 463), (461, 453, 464, 469), (467, 470, 465, 458), (460, 466, 470, 467), (466, 459, 468, 470), (359, 493, 474, 109), (360, 494, 482, 256), (362, 495, 477, 136), (381, 283, 484, 497), (382, 143, 479, 498), (384, 287, 485, 499), (385, 102, 473, 500), (198, 486, 475, 44), (75, 471, 486, 198), (78, 213, 487, 481), (213, 44, 475, 487), (238, 488, 480, 57), (85, 472, 488, 238), (92, 269, 489, 483), (269, 66, 478, 489), (199, 490, 471, 75), (57, 480, 490, 199), (66, 212, 491, 478), (212, 78, 481, 491), (239, 492, 472, 85), (30, 473, 492, 239), (256, 482, 493, 359), (136, 477, 494, 360), (120, 476, 501, 363), (37, 268, 496, 474), (268, 92, 483, 496), (120, 381, 497, 476), (283, 382, 498, 484), (143, 384, 499, 479), (287, 385, 500, 485), (502, 433, 444, 503), (442, 503, 504, 450), (501, 259, 399), (450, 504, 467, 458), (341, 526, 506, 104), (342, 527, 515, 232), (344, 528, 510, 128), (345, 529, 516, 236), (372, 271, 517, 530), (373, 139, 511, 531), (375, 275, 518, 532), (376, 104, 506, 533), (206, 520, 509, 49), (77, 505, 520, 206), (79, 217, 521, 514), (217, 42, 508, 521), (262, 522, 513, 65), (95, 281, 523, 519), (281, 70, 512, 523), (207, 524, 505, 77), (65, 513, 524, 207), (70, 216, 525, 512), (216, 79, 514, 525), (232, 515, 526, 341), (128, 510, 527, 342), (236, 516, 528, 344), (114, 508, 529, 345), (36, 507, 535, 263), (121, 372, 530, 509), (271, 373, 531, 517), (139, 375, 532, 511), (275, 376, 533, 518), (36, 280, 534, 507), (280, 95, 519, 534), (307, 522, 536, 432), (432, 536, 537, 440), (440, 537, 538, 448), (535, 367, 401), (538, 446, 454, 463), (435, 502, 503, 442), (566, 560, 572, 574), (563, 553, 544, 554), (564, 549, 541, 555), (545, 558, 561, 556), (558, 542, 550, 561), (549, 562, 552, 541), (547, 563, 554, 539), (553, 564, 555, 544), (540, 557, 565, 548), (557, 545, 556, 565), (542, 560, 566, 550), (559, 566, 574, 571), (67, 276, 560, 542), (309, 270, 556, 561), (66, 269, 555, 541), (157, 369, 563, 547), (49, 272, 557, 540), (37, 157, 547, 539), (78, 212, 552, 543), (374, 187, 550, 566), (270, 371, 565, 556), (327, 211, 551, 562), (276, 94, 546, 560), (268, 37, 539, 554), (94, 274, 559, 546), (370, 186, 549, 564), (272, 93, 545, 557), (187, 309, 561, 550), (574, 572, 580, 582), (571, 574, 582, 579), (562, 551, 569, 573), (552, 562, 573, 570), (560, 546, 568, 572), (546, 559, 571, 568), (543, 552, 570, 567), (551, 543, 567, 569), (573, 569, 577, 581), (570, 573, 581, 578), (572, 568, 576, 580), (568, 571, 579, 576), (567, 570, 578, 575), (569, 567, 575, 577), (580, 576, 583, 586), (588, 590, 594, 602, 592), (593, 600, 618, 634, 611), (592, 602, 620, 636, 610), (603, 595, 613, 629, 621), (604, 597, 615, 638, 622), (597, 605, 623, 631, 615), (606, 596, 614, 640, 624), (600, 591, 609, 607, 618), (602, 594, 612, 628, 620), (644, 653, 701, 692), (639, 616, 666, 687), (643, 651, 699, 691), (652, 642, 625, 643), (616, 632, 680, 666), (641, 649, 697, 689), (655, 646, 626, 647), (634, 618, 668, 682), (601, 593, 611, 627, 619), (591, 599, 617, 608, 609), (598, 606, 624, 632, 616), (605, 598, 616, 639, 623), (595, 604, 622, 630, 613), (596, 603, 621, 637, 614), (594, 601, 619, 635, 612), (599, 592, 610, 633, 617), (609, 608, 658, 659), (625, 644, 649, 641), (619, 627, 675, 669), (652, 643, 691, 700), (626, 648, 650, 645), (637, 621, 671, 685), (612, 635, 683, 662), (650, 648, 696, 698), (643, 625, 641, 651), (628, 612, 662, 676), (630, 622, 672, 678), (642, 652, 700, 690), (642, 653, 644, 625), (624, 640, 688, 674), (638, 615, 665, 686), (617, 633, 681, 667), (615, 631, 679, 665), (647, 626, 645, 654), (649, 644, 692, 697), (653, 642, 690, 701), (618, 607, 657, 668), (646, 656, 648, 626), (651, 641, 689, 699), (648, 656, 704, 696), (697, 681, 660, 684), (698, 677, 663, 678), (699, 689, 670, 676), (701, 658, 667, 692), (702, 693, 672, 686), (704, 685, 671, 696), (689, 697, 684, 670), (692, 667, 681, 697), (693, 698, 678, 672), (696, 671, 677, 698), (683, 699, 676, 662), (669, 691, 699, 683), (675, 700, 691, 669), (661, 682, 700, 675), (682, 668, 690, 700), (668, 657, 701, 690), (657, 659, 658, 701), (679, 702, 686, 665), (673, 695, 702, 679), (687, 703, 695, 673), (666, 680, 703, 687), (680, 674, 694, 703), (674, 688, 704, 694), (688, 664, 685, 704), (629, 613, 663, 677), (631, 623, 673, 679), (654, 645, 693, 702), (645, 650, 698, 693), (622, 638, 686, 672), (610, 636, 684, 660), (656, 646, 694, 704), (620, 628, 676, 670), (607, 609, 659, 657), (633, 610, 660, 681), (635, 619, 669, 683), (646, 655, 703, 694), (640, 614, 664, 688), (608, 617, 667, 658), (632, 624, 674, 680), (613, 630, 678, 663), (655, 647, 695, 703), (623, 639, 687, 673), (614, 637, 685, 664), (627, 611, 661, 675), (621, 629, 677, 671), (647, 654, 702, 695), (636, 620, 670, 684), (611, 634, 682, 661), (721, 729, 707, 404), (729, 721, 739, 747), (724, 403, 706, 729), (725, 730, 713, 402), (732, 722, 740, 750), (728, 408, 711, 730), (709, 731, 715, 389), (406, 723, 731, 709), (736, 728, 746, 754), (717, 732, 723, 406), (392, 710, 732, 717), (710, 407, 722, 732), (730, 725, 743, 748), (407, 718, 733, 722), (718, 388, 714, 733), (708, 734, 705, 387), (405, 727, 734, 708), (726, 736, 754, 744), (716, 735, 727, 405), (390, 712, 735, 716), (712, 409, 726, 735), (734, 727, 745, 752), (409, 720, 736, 726), (720, 393, 719, 736), (750, 740, 737, 741), (753, 744, 738, 745), (737, 742, 747, 739), (738, 746, 748, 743), (741, 737, 739, 749), (740, 751, 742, 737), (745, 738, 743, 752), (744, 754, 746, 738), (731, 723, 741, 749), (722, 733, 751, 740), (728, 730, 748, 746), (733, 724, 742, 751), (735, 726, 744, 753), (724, 729, 747, 742), (723, 732, 750, 741), (725, 734, 752, 743), (260, 90, 434, 436), (362, 260, 436, 433), (90, 258, 435, 434), (258, 495, 502, 435), (582, 580, 586, 590), (579, 582, 590, 588), (581, 577, 584, 589), (578, 581, 589, 585), (576, 579, 588, 583), (575, 578, 585, 587), (577, 575, 587, 584), (589, 584, 596, 606, 598), (590, 586, 593, 601, 594), (586, 583, 591, 600, 593), (583, 588, 592, 599, 591), (585, 589, 598, 605, 597), (587, 585, 597, 604, 595), (584, 587, 595, 603, 596)])
me_cube_001.polygons.foreach_set('use_smooth', [1, 1, 1, 1, 1, 1, 1, 1, 1, 1, 1, 1, 1, 1, 1, 1, 1, 1, 1, 1, 1, 1, 1, 1, 1, 1, 1, 1, 1, 1, 1, 1, 1, 1, 1, 1, 1, 1, 1, 1, 1, 1, 1, 1, 1, 1, 1, 1, 1, 1, 1, 1, 1, 1, 1, 1, 1, 1, 1, 1, 1, 1, 1, 1, 1, 1, 1, 1, 1, 1, 1, 1, 1, 1, 1, 1, 1, 1, 1, 1, 1, 1, 1, 1, 1, 1, 1, 1, 1, 1, 1, 1, 1, 1, 1, 1, 1, 1, 1, 1, 1, 1, 1, 1, 1, 1, 1, 1, 1, 1, 1, 1, 1, 1, 1, 1, 1, 1, 1, 1, 1, 1, 1, 1, 1, 1, 1, 1, 1, 1, 1, 1, 1, 1, 1, 1, 1, 1, 1, 1, 1, 1, 1, 1, 1, 1, 1, 1, 1, 1, 1, 1, 1, 1, 1, 1, 1, 1, 1, 1, 1, 1, 1, 1, 1, 1, 1, 1, 1, 1, 1, 1, 1, 1, 1, 1, 1, 1, 1, 1, 1, 1, 1, 1, 1, 1, 1, 1, 1, 1, 1, 1, 1, 1, 1, 1, 1, 1, 1, 1, 1, 1, 1, 1, 1, 1, 1, 1, 1, 1, 1, 1, 1, 1, 1, 1, 1, 1, 1, 1, 1, 1, 1, 1, 1, 1, 1, 1, 1, 1, 1, 1, 1, 1, 1, 1, 1, 1, 1, 1, 1, 1, 1, 1, 1, 1, 1, 1, 1, 1, 1, 1, 1, 1, 1, 1, 1, 1, 1, 1, 1, 1, 1, 1, 1, 1, 1, 1, 1, 1, 1, 1, 1, 1, 1, 1, 1, 1, 1, 1, 1, 1, 1, 1, 1, 1, 1, 1, 1, 1, 1, 1, 1, 1, 1, 1, 1, 1, 1, 1, 1, 1, 1, 1, 1, 1, 1, 1, 1, 1, 1, 1, 1, 1, 1, 1, 1, 1, 1, 1, 1, 1, 1, 1, 1, 1, 1, 1, 1, 1, 1, 1, 1, 1, 1, 1, 1, 1, 1, 1, 1, 1, 1, 1, 1, 1, 1, 1, 1, 1, 1, 1, 1, 1, 1, 1, 1, 1, 1, 1, 1, 1, 1, 1, 1, 1, 1, 1, 1, 1, 1, 1, 1, 1, 1, 1, 1, 1, 1, 1, 1, 1, 1, 0, 0, 1, 1, 1, 1, 1, 1, 1, 1, 1, 1, 1, 1, 0, 0, 0, 0, 0, 0, 1, 1, 1, 1, 1, 1, 1, 1, 1, 1, 1, 1, 1, 1, 1, 1, 1, 1, 1, 1, 1, 1, 1, 1, 1, 1, 1, 1, 1, 1, 1, 1, 1, 1, 1, 1, 1, 1, 1, 1, 1, 1, 1, 1, 1, 1, 1, 1, 1, 0, 0, 1, 1, 1, 1, 1, 1, 0, 0, 0, 0, 0, 0, 1, 1, 1, 1, 1, 1, 1, 1, 1, 1, 1, 1, 1, 1, 1, 1, 1, 1, 1, 1, 1, 1, 1, 1, 1, 1, 1, 1, 1, 1, 1, 1, 1, 1, 1, 1, 1, 1, 1, 1, 1, 1, 1, 1, 1, 1, 1, 1, 1, 1, 1, 1, 1, 1, 1, 1, 1, 1, 1, 1, 1, 1, 1, 1, 1, 1, 1, 1, 1, 1, 1, 1, 1, 1, 1, 1, 1, 1, 1, 1, 1, 1, 1, 1, 1, 1, 1, 1, 1, 1, 1, 1, 1, 1, 1, 1, 1, 1, 1, 1, 1, 1, 1, 1, 1, 1, 1, 1, 1, 1, 1, 1, 1, 0, 0, 0, 0, 0, 0, 0, 0, 0, 1, 0, 0, 1, 0, 1, 0, 0, 0, 0, 0, 0, 0, 0, 0, 0, 0, 1, 0, 0, 0, 0, 0, 0, 1, 0, 0, 0, 1, 0, 0, 0, 0, 0, 1, 0, 0, 0, 1, 0, 0, 0, 0, 0, 0, 0, 0, 0, 0, 0, 0, 0, 0, 0, 0, 0, 0, 0, 0, 0, 0, 0, 0, 0, 0, 0, 0, 0, 0, 0, 0, 0, 0, 0, 0, 0, 0, 0, 0, 0, 0, 0, 0, 0, 0, 0, 0, 0, 0, 0, 0, 0, 0, 0, 0, 0, 0, 0, 0, 0, 0, 0, 0, 0, 0, 0, 0, 0, 0, 0, 0, 0, 0, 0, 0, 0, 0, 0, 0, 0, 0, 0, 0, 0, 0, 0, 0, 0, 1, 1, 1, 1, 1, 1, 1, 1, 1, 1, 1, 0, 0, 0, 0, 0, 0, 0])
_uv = me_cube_001.uv_layers.new(name='UVMap')
_uv.uv.foreach_set('vector', [0.2643, 0.4725, 0.2865, 0.4579, 0.2969, 0.4567, 0.2876, 0.466, 0.4145, 0.4442, 0.4416, 0.4563, 0.4311, 0.4553, 0.4112, 0.447, 0.5114, 0.5796, 0.498, 0.5879, 0.4812, 0.5772, 0.4837, 0.5677, 0.2621, 0.5923, 0.233, 0.5911, 0.2495, 0.5799, 0.2725, 0.5771, 0.4163, 0.4551, 0.4112, 0.447, 0.4311, 0.4553, 0.4406, 0.4644, 0.2798, 0.3992, 0.2894, 0.4113, 0.2609, 0.3985, 0.2432, 0.3856, 0.2066, 0.5541, 0.2111, 0.5343, 0.2503, 0.5187, 0.2447, 0.5385, 0.03793, 0.622, 0.06218, 0.5855, 0.06928, 0.5885, 0.04525, 0.6191, 0.1757, 0.4915, 0.2388, 0.4585, 0.2433, 0.4628, 0.1812, 0.4976, 0.3524, 0.4418, 0.364, 0.4417, 0.364, 0.4467, 0.3519, 0.4467, 0.3509, 0.429, 0.3639, 0.4291, 0.3639, 0.4321, 0.3513, 0.4321, 0.4418, 0.4368, 0.4891, 0.4559, 0.4847, 0.4603, 0.4383, 0.4402, 0.5058, 0.5095, 0.5185, 0.5308, 0.479, 0.5161, 0.4684, 0.4963, 0.6454, 0.5574, 0.6682, 0.5782, 0.6612, 0.5814, 0.6399, 0.5639, 0.6133, 0.6418, 0.5685, 0.6709, 0.558, 0.6435, 0.6078, 0.6277, 0.3989, 0.5911, 0.3656, 0.5918, 0.3654, 0.5743, 0.3955, 0.5739, 0.4157, 0.6772, 0.3664, 0.6627, 0.3663, 0.6486, 0.4106, 0.6453, 0.2039, 0.7051, 0.1644, 0.6759, 0.1742, 0.6482, 0.2194, 0.6563, 0.4504, 0.523, 0.4441, 0.503, 0.479, 0.5161, 0.485, 0.5357, 0.3411, 0.5158, 0.3435, 0.4964, 0.3645, 0.4959, 0.3647, 0.5151, 0.3503, 0.4542, 0.3519, 0.4467, 0.364, 0.4467, 0.3641, 0.4543, 0.2315, 0.3128, 0.24, 0.3365, 0.1863, 0.3203, 0.1774, 0.2975, 0.3984, 0.3321, 0.3947, 0.3558, 0.3636, 0.3583, 0.3635, 0.3352, 0.3824, 0.4063, 0.3799, 0.4159, 0.3638, 0.4157, 0.3637, 0.4069, 0.2234, 0.5127, 0.242, 0.4912, 0.274, 0.4803, 0.2605, 0.4985, 0.1421, 0.5471, 0.1724, 0.5183, 0.2082, 0.5036, 0.1844, 0.5288, 0.2121, 0.488, 0.2549, 0.4631, 0.2709, 0.4607, 0.239, 0.4796, 0.3755, 0.4416, 0.3916, 0.4407, 0.3916, 0.4449, 0.3762, 0.4465, 0.3761, 0.4351, 0.3966, 0.4351, 0.3938, 0.438, 0.3757, 0.4382, 0.4314, 0.4421, 0.4732, 0.4609, 0.4572, 0.4587, 0.4225, 0.4431, 0.5235, 0.5504, 0.5207, 0.5669, 0.4861, 0.5534, 0.485, 0.5357, 0.6198, 0.589, 0.5971, 0.6006, 0.5568, 0.5826, 0.5639, 0.5669, 0.5719, 0.6113, 0.5412, 0.6214, 0.52, 0.6033, 0.5408, 0.5947, 0.3322, 0.5919, 0.2975, 0.5924, 0.3038, 0.5758, 0.3352, 0.5746, 0.3253, 0.6251, 0.2811, 0.628, 0.2894, 0.6089, 0.3287, 0.6083, 0.2334, 0.628, 0.1905, 0.6256, 0.2113, 0.6069, 0.248, 0.6087, 0.4353, 0.484, 0.4253, 0.4677, 0.4545, 0.4784, 0.4684, 0.4963, 0.3905, 0.5354, 0.3883, 0.5153, 0.3964, 0.5158, 0.3991, 0.5346, 0.3779, 0.4539, 0.3762, 0.4465, 0.3916, 0.4449, 0.3949, 0.4526, 0.2517, 0.3595, 0.2659, 0.3811, 0.2214, 0.3656, 0.2013, 0.343, 0.3366, 0.3766, 0.3411, 0.3936, 0.3082, 0.3913, 0.2989, 0.3716, 0.3451, 0.4065, 0.3477, 0.4161, 0.3234, 0.4162, 0.3171, 0.4064, 0.2193, 0.583, 0.2098, 0.5706, 0.244, 0.5562, 0.2468, 0.5704, 0.1595, 0.6163, 0.134, 0.6062, 0.1739, 0.5871, 0.1903, 0.5988, 0.111, 0.595, 0.1254, 0.5711, 0.1698, 0.5519, 0.1664, 0.5715, 0.1188, 0.6478, 0.08418, 0.6354, 0.0892, 0.626, 0.1239, 0.6335, 0.1307, 0.2277, 0.1273, 0.263, 0.09081, 0.2595, 0.09967, 0.2273, 0.1282, 0.2875, 0.1366, 0.3085, 0.09612, 0.3014, 0.0777, 0.2811, 0.08453, 0.5641, 0.1226, 0.5303, 0.1284, 0.5365, 0.09022, 0.5704, 0.1545, 0.3302, 0.1815, 0.3536, 0.1465, 0.3447, 0.1134, 0.3208, 0.215, 0.377, 0.2507, 0.3974, 0.2388, 0.3977, 0.1901, 0.3718, 0.3255, 0.4427, 0.3363, 0.4411, 0.3364, 0.4453, 0.327, 0.4465, 0.3147, 0.4376, 0.3311, 0.4357, 0.334, 0.4385, 0.3205, 0.4402, 0.3517, 0.4353, 0.3639, 0.4351, 0.364, 0.4381, 0.3522, 0.4384, 0.3073, 0.4302, 0.3276, 0.4292, 0.3289, 0.4326, 0.31, 0.4343, 0.3078, 0.4176, 0.3243, 0.4193, 0.3251, 0.4237, 0.3068, 0.4226, 0.3489, 0.4217, 0.3638, 0.4216, 0.3639, 0.4257, 0.3498, 0.4258, 0.3769, 0.4288, 0.4, 0.4287, 0.3988, 0.432, 0.3765, 0.4319, 0.3788, 0.4215, 0.4032, 0.4188, 0.4024, 0.4232, 0.3779, 0.4256, 0.4385, 0.4131, 0.4762, 0.3968, 0.488, 0.3971, 0.4422, 0.4172, 0.464, 0.4704, 0.4867, 0.4885, 0.4545, 0.4784, 0.4406, 0.4644, 0.5165, 0.4847, 0.5567, 0.5139, 0.5206, 0.5001, 0.4894, 0.4769, 0.5876, 0.5419, 0.6048, 0.5655, 0.56, 0.5474, 0.545, 0.5246, 0.5528, 0.4873, 0.6066, 0.5247, 0.601, 0.531, 0.5475, 0.4935, 0.5118, 0.3765, 0.5452, 0.3532, 0.5801, 0.3443, 0.5366, 0.3713, 0.5721, 0.3297, 0.59, 0.3081, 0.6304, 0.301, 0.6131, 0.3204, 0.6933, 0.6141, 0.6475, 0.6286, 0.6423, 0.6193, 0.6859, 0.6113, 0.5983, 0.2871, 0.5992, 0.2627, 0.6356, 0.2592, 0.6487, 0.2807, 0.5958, 0.2274, 0.59, 0.1752, 0.6083, 0.1749, 0.6268, 0.227, 0.4519, 0.5906, 0.4336, 0.5908, 0.427, 0.5743, 0.4431, 0.575, 0.4755, 0.6259, 0.4508, 0.6259, 0.4421, 0.6071, 0.4635, 0.6069, 0.4067, 0.6241, 0.366, 0.6272, 0.3658, 0.6092, 0.4028, 0.6074, 0.5039, 0.7017, 0.4758, 0.7031, 0.4606, 0.6539, 0.4879, 0.6538, 0.1201, 0.06818, 0.111, 0.07143, 0.08976, 0.03421, 0.09534, 0.03073, 0.1009, 0.02725, 0.4448, 0.1293, 0.3633, 0.1401, 0.3633, 0.126, 0.4474, 0.1201, 0.3175, 0.6784, 0.258, 0.7058, 0.272, 0.6562, 0.3219, 0.6464, 0.2818, 0.1293, 0.2033, 0.08665, 0.2111, 0.07557, 0.2792, 0.1202, 0.1365, 0.1754, 0.1181, 0.175, 0.1245, 0.1188, 0.1346, 0.1139, 0.4553, 0.5599, 0.4538, 0.5424, 0.4861, 0.5534, 0.4837, 0.5677, 0.3122, 0.5183, 0.3166, 0.4983, 0.3267, 0.4992, 0.3233, 0.5174, 0.4068, 0.4795, 0.4124, 0.4973, 0.4023, 0.4984, 0.3975, 0.4839, 0.3378, 0.5557, 0.3394, 0.536, 0.3649, 0.5353, 0.3652, 0.5553, 0.2911, 0.5601, 0.293, 0.5417, 0.309, 0.5384, 0.3065, 0.5575, 0.2962, 0.5219, 0.3014, 0.5018, 0.3166, 0.4983, 0.3122, 0.5183, 0.3459, 0.4797, 0.348, 0.4652, 0.3642, 0.465, 0.3643, 0.4791, 0.3083, 0.4832, 0.316, 0.4672, 0.328, 0.4652, 0.3218, 0.4804, 0.3229, 0.4547, 0.327, 0.4465, 0.3364, 0.4453, 0.3332, 0.4532, 0.2153, 0.2466, 0.2251, 0.2857, 0.1731, 0.2717, 0.1696, 0.2381, 0.32, 0.2669, 0.325, 0.3045, 0.2775, 0.2952, 0.2679, 0.2523, 0.3286, 0.3323, 0.3324, 0.3559, 0.2906, 0.3491, 0.2837, 0.3244, 0.4068, 0.2669, 0.4019, 0.3044, 0.3635, 0.3085, 0.3634, 0.2741, 0.4861, 0.2484, 0.476, 0.2892, 0.4493, 0.295, 0.4589, 0.2521, 0.4696, 0.3174, 0.4618, 0.3418, 0.4364, 0.3488, 0.4431, 0.3241, 0.3906, 0.3764, 0.3862, 0.3934, 0.3637, 0.3945, 0.3636, 0.3783, 0.4517, 0.3647, 0.44, 0.3857, 0.419, 0.3909, 0.4282, 0.3713, 0.4285, 0.4027, 0.4204, 0.4139, 0.404, 0.4157, 0.4102, 0.406, 0.242, 0.4912, 0.2643, 0.4725, 0.2876, 0.466, 0.274, 0.4803, 0.2082, 0.5036, 0.239, 0.4796, 0.2643, 0.4725, 0.242, 0.4912, 0.239, 0.4796, 0.2709, 0.4607, 0.2865, 0.4579, 0.2643, 0.4725, 0.4028, 0.4421, 0.4145, 0.4442, 0.4112, 0.447, 0.4013, 0.4458, 0.4079, 0.4396, 0.4225, 0.4431, 0.4145, 0.4442, 0.4028, 0.4421, 0.4225, 0.4431, 0.4572, 0.4587, 0.4416, 0.4563, 0.4145, 0.4442, 0.5207, 0.5669, 0.5114, 0.5796, 0.4837, 0.5677, 0.4861, 0.5534, 0.5568, 0.5826, 0.5408, 0.5947, 0.5114, 0.5796, 0.5207, 0.5669, 0.5408, 0.5947, 0.52, 0.6033, 0.498, 0.5879, 0.5114, 0.5796, 0.2799, 0.5927, 0.2621, 0.5923, 0.2725, 0.5771, 0.2882, 0.5768, 0.2688, 0.6092, 0.248, 0.6087, 0.2621, 0.5923, 0.2799, 0.5927, 0.248, 0.6087, 0.2113, 0.6069, 0.233, 0.5911, 0.2621, 0.5923, 0.4253, 0.4677, 0.4163, 0.4551, 0.4406, 0.4644, 0.4545, 0.4784, 0.4129, 0.4663, 0.4056, 0.4539, 0.4163, 0.4551, 0.4253, 0.4677, 0.4056, 0.4539, 0.4013, 0.4458, 0.4112, 0.447, 0.4163, 0.4551, 0.2659, 0.3811, 0.2798, 0.3992, 0.2432, 0.3856, 0.2214, 0.3656, 0.2879, 0.3863, 0.2994, 0.4033, 0.2798, 0.3992, 0.2659, 0.3811, 0.2994, 0.4033, 0.3075, 0.4146, 0.2894, 0.4113, 0.2798, 0.3992, 0.2098, 0.5706, 0.2066, 0.5541, 0.2447, 0.5385, 0.244, 0.5562, 0.1739, 0.5871, 0.1664, 0.5715, 0.2066, 0.5541, 0.2098, 0.5706, 0.1664, 0.5715, 0.1698, 0.5519, 0.2111, 0.5343, 0.2066, 0.5541, 0.08418, 0.6354, 0.03793, 0.622, 0.04525, 0.6191, 0.0892, 0.626, 0.09081, 0.2595, 0.0777, 0.2811, 0.0001154, 0.2784, 0.05895, 0.2632, 0.0777, 0.2811, 0.09612, 0.3014, 0.05165, 0.302, 0.0001154, 0.2784, 0.1226, 0.5303, 0.1757, 0.4915, 0.1812, 0.4976, 0.1284, 0.5365, 0.1465, 0.3447, 0.1901, 0.3718, 0.1665, 0.3691, 0.1138, 0.338, 0.1901, 0.3718, 0.2388, 0.3977, 0.2295, 0.4004, 0.1665, 0.3691, 0.3363, 0.4411, 0.3524, 0.4418, 0.3519, 0.4467, 0.3364, 0.4453, 0.334, 0.4385, 0.3522, 0.4384, 0.3524, 0.4418, 0.3363, 0.4411, 0.3522, 0.4384, 0.364, 0.4381, 0.364, 0.4417, 0.3524, 0.4418, 0.3276, 0.4292, 0.3509, 0.429, 0.3513, 0.4321, 0.3289, 0.4326, 0.3251, 0.4237, 0.3498, 0.4258, 0.3509, 0.429, 0.3276, 0.4292, 0.3498, 0.4258, 0.3639, 0.4257, 0.3639, 0.4291, 0.3509, 0.429, 0.421, 0.4293, 0.4418, 0.4368, 0.4383, 0.4402, 0.4183, 0.4334, 0.4213, 0.4218, 0.4422, 0.4172, 0.4455, 0.424, 0.421, 0.4293, 0.4422, 0.4172, 0.488, 0.3971, 0.4973, 0.3999, 0.4455, 0.424, 0.4867, 0.4885, 0.5058, 0.5095, 0.4684, 0.4963, 0.4545, 0.4784, 0.5206, 0.5001, 0.545, 0.5246, 0.5058, 0.5095, 0.4867, 0.4885, 0.545, 0.5246, 0.56, 0.5474, 0.5185, 0.5308, 0.5058, 0.5095, 0.6066, 0.5247, 0.6454, 0.5574, 0.6399, 0.5639, 0.601, 0.531, 0.5801, 0.3443, 0.6131, 0.3204, 0.6505, 0.3134, 0.6127, 0.3375, 0.6131, 0.3204, 0.6304, 0.301, 0.6747, 0.3016, 0.6505, 0.3134, 0.6475, 0.6286, 0.6133, 0.6418, 0.6078, 0.6277, 0.6423, 0.6193, 0.6356, 0.2592, 0.6268, 0.227, 0.6436, 0.2443, 0.6674, 0.2629, 0.6268, 0.227, 0.6083, 0.1749, 0.6266, 0.1921, 0.6436, 0.2443, 0.4336, 0.5908, 0.3989, 0.5911, 0.3955, 0.5739, 0.427, 0.5743, 0.4421, 0.6071, 0.4028, 0.6074, 0.3989, 0.5911, 0.4336, 0.5908, 0.4028, 0.6074, 0.3658, 0.6092, 0.3656, 0.5918, 0.3989, 0.5911, 0.4758, 0.7031, 0.4157, 0.6772, 0.4106, 0.6453, 0.4606, 0.6539, 0.5154, 0.07553, 0.4474, 0.1201, 0.4168, 0.09835, 0.4711, 0.06531, 0.4474, 0.1201, 0.3633, 0.126, 0.3633, 0.1048, 0.4168, 0.09835, 0.2309, 0.7052, 0.2039, 0.7051, 0.2194, 0.6563, 0.2457, 0.6568, 0.1895, 0.9367, 0.148, 0.9158, 0.1673, 0.9055, 0.1767, 0.9087, 0.1245, 0.1188, 0.1181, 0.175, 0.09982, 0.1923, 0.09305, 0.1459, 0.4538, 0.5424, 0.4504, 0.523, 0.485, 0.5357, 0.4861, 0.5534, 0.4376, 0.5402, 0.434, 0.5205, 0.4504, 0.523, 0.4538, 0.5424, 0.434, 0.5205, 0.4283, 0.5006, 0.4441, 0.503, 0.4504, 0.523, 0.3394, 0.536, 0.3411, 0.5158, 0.3647, 0.5151, 0.3649, 0.5353, 0.4172, 0.5171, 0.4209, 0.5371, 0.4093, 0.5353, 0.4062, 0.5165, 0.3855, 0.496, 0.3828, 0.4793, 0.39, 0.4833, 0.3932, 0.4978, 0.348, 0.4652, 0.3503, 0.4542, 0.3641, 0.4543, 0.3642, 0.465, 0.328, 0.4652, 0.3332, 0.4532, 0.3503, 0.4542, 0.348, 0.4652, 0.3332, 0.4532, 0.3364, 0.4453, 0.3519, 0.4467, 0.3503, 0.4542, 0.2251, 0.2857, 0.2315, 0.3128, 0.1774, 0.2975, 0.1731, 0.2717, 0.2517, 0.2896, 0.2583, 0.3179, 0.2315, 0.3128, 0.2251, 0.2857, 0.2583, 0.3179, 0.2661, 0.3424, 0.24, 0.3365, 0.2315, 0.3128, 0.4019, 0.3044, 0.3984, 0.3321, 0.3635, 0.3352, 0.3635, 0.3085, 0.4493, 0.295, 0.4431, 0.3241, 0.3984, 0.3321, 0.4019, 0.3044, 0.4431, 0.3241, 0.4364, 0.3488, 0.3947, 0.3558, 0.3984, 0.3321, 0.3862, 0.3934, 0.3824, 0.4063, 0.3637, 0.4069, 0.3637, 0.3945, 0.419, 0.3909, 0.4102, 0.406, 0.3824, 0.4063, 0.3862, 0.3934, 0.4102, 0.406, 0.404, 0.4157, 0.3799, 0.4159, 0.3824, 0.4063, 0.2111, 0.5343, 0.2234, 0.5127, 0.2605, 0.4985, 0.2503, 0.5187, 0.1698, 0.5519, 0.1844, 0.5288, 0.2234, 0.5127, 0.2111, 0.5343, 0.1844, 0.5288, 0.2082, 0.5036, 0.242, 0.4912, 0.2234, 0.5127, 0.1254, 0.5711, 0.1421, 0.5471, 0.1844, 0.5288, 0.1698, 0.5519, 0.06928, 0.5885, 0.09022, 0.5704, 0.1421, 0.5471, 0.1254, 0.5711, 0.09022, 0.5704, 0.1284, 0.5365, 0.1724, 0.5183, 0.1421, 0.5471, 0.1724, 0.5183, 0.2121, 0.488, 0.239, 0.4796, 0.2082, 0.5036, 0.1284, 0.5365, 0.1812, 0.4976, 0.2121, 0.488, 0.1724, 0.5183, 0.1812, 0.4976, 0.2433, 0.4628, 0.2549, 0.4631, 0.2121, 0.488, 0.364, 0.4417, 0.3755, 0.4416, 0.3762, 0.4465, 0.364, 0.4467, 0.364, 0.4381, 0.3757, 0.4382, 0.3755, 0.4416, 0.364, 0.4417, 0.3757, 0.4382, 0.3938, 0.438, 0.3916, 0.4407, 0.3755, 0.4416, 0.3639, 0.4351, 0.3761, 0.4351, 0.3757, 0.4382, 0.364, 0.4381, 0.3639, 0.4321, 0.3765, 0.4319, 0.3761, 0.4351, 0.3639, 0.4351, 0.3765, 0.4319, 0.3988, 0.432, 0.3966, 0.4351, 0.3761, 0.4351, 0.4137, 0.4368, 0.4314, 0.4421, 0.4225, 0.4431, 0.4079, 0.4396, 0.4183, 0.4334, 0.4383, 0.4402, 0.4314, 0.4421, 0.4137, 0.4368, 0.4383, 0.4402, 0.4847, 0.4603, 0.4732, 0.4609, 0.4314, 0.4421, 0.5185, 0.5308, 0.5235, 0.5504, 0.485, 0.5357, 0.479, 0.5161, 0.56, 0.5474, 0.5639, 0.5669, 0.5235, 0.5504, 0.5185, 0.5308, 0.5639, 0.5669, 0.5568, 0.5826, 0.5207, 0.5669, 0.5235, 0.5504, 0.6048, 0.5655, 0.6198, 0.589, 0.5639, 0.5669, 0.56, 0.5474, 0.6612, 0.5814, 0.6859, 0.6113, 0.6198, 0.589, 0.6048, 0.5655, 0.6859, 0.6113, 0.6423, 0.6193, 0.5971, 0.6006, 0.6198, 0.589, 0.5971, 0.6006, 0.5719, 0.6113, 0.5408, 0.5947, 0.5568, 0.5826, 0.6423, 0.6193, 0.6078, 0.6277, 0.5719, 0.6113, 0.5971, 0.6006, 0.6078, 0.6277, 0.558, 0.6435, 0.5412, 0.6214, 0.5719, 0.6113, 0.3656, 0.5918, 0.3322, 0.5919, 0.3352, 0.5746, 0.3654, 0.5743, 0.3658, 0.6092, 0.3287, 0.6083, 0.3322, 0.5919, 0.3656, 0.5918, 0.3287, 0.6083, 0.2894, 0.6089, 0.2975, 0.5924, 0.3322, 0.5919, 0.366, 0.6272, 0.3253, 0.6251, 0.3287, 0.6083, 0.3658, 0.6092, 0.3663, 0.6486, 0.3219, 0.6464, 0.3253, 0.6251, 0.366, 0.6272, 0.3219, 0.6464, 0.272, 0.6562, 0.2811, 0.628, 0.3253, 0.6251, 0.2574, 0.6285, 0.2334, 0.628, 0.248, 0.6087, 0.2688, 0.6092, 0.2457, 0.6568, 0.2194, 0.6563, 0.2334, 0.628, 0.2574, 0.6285, 0.2194, 0.6563, 0.1742, 0.6482, 0.1905, 0.6256, 0.2334, 0.628, 0.4441, 0.503, 0.4353, 0.484, 0.4684, 0.4963, 0.479, 0.5161, 0.4283, 0.5006, 0.421, 0.4821, 0.4353, 0.484, 0.4441, 0.503, 0.421, 0.4821, 0.4129, 0.4663, 0.4253, 0.4677, 0.4353, 0.484, 0.3378, 0.5557, 0.3352, 0.5746, 0.3271, 0.564, 0.3288, 0.5525, 0.3645, 0.4959, 0.3643, 0.4791, 0.3828, 0.4793, 0.3855, 0.496, 0.3643, 0.4791, 0.3642, 0.465, 0.3804, 0.4649, 0.3828, 0.4793, 0.3804, 0.4649, 0.3779, 0.4539, 0.3949, 0.4526, 0.4003, 0.4645, 0.3642, 0.465, 0.3641, 0.4543, 0.3779, 0.4539, 0.3804, 0.4649, 0.3641, 0.4543, 0.364, 0.4467, 0.3762, 0.4465, 0.3779, 0.4539, 0.24, 0.3365, 0.2517, 0.3595, 0.2013, 0.343, 0.1863, 0.3203, 0.2661, 0.3424, 0.2761, 0.3653, 0.2517, 0.3595, 0.24, 0.3365, 0.2761, 0.3653, 0.2879, 0.3863, 0.2659, 0.3811, 0.2517, 0.3595, 0.3324, 0.3559, 0.3366, 0.3766, 0.2989, 0.3716, 0.2906, 0.3491, 0.3636, 0.3583, 0.3636, 0.3783, 0.3366, 0.3766, 0.3324, 0.3559, 0.3636, 0.3783, 0.3637, 0.3945, 0.3411, 0.3936, 0.3366, 0.3766, 0.3411, 0.3936, 0.3451, 0.4065, 0.3171, 0.4064, 0.3082, 0.3913, 0.3637, 0.3945, 0.3637, 0.4069, 0.3451, 0.4065, 0.3411, 0.3936, 0.3637, 0.4069, 0.3638, 0.4157, 0.3477, 0.4161, 0.3451, 0.4065, 0.233, 0.5911, 0.2193, 0.583, 0.2468, 0.5704, 0.2495, 0.5799, 0.2113, 0.6069, 0.1903, 0.5988, 0.2193, 0.583, 0.233, 0.5911, 0.1903, 0.5988, 0.1739, 0.5871, 0.2098, 0.5706, 0.2193, 0.583, 0.1905, 0.6256, 0.1595, 0.6163, 0.1903, 0.5988, 0.2113, 0.6069, 0.1742, 0.6482, 0.1239, 0.6335, 0.1595, 0.6163, 0.1905, 0.6256, 0.1239, 0.6335, 0.0892, 0.626, 0.134, 0.6062, 0.1595, 0.6163, 0.134, 0.6062, 0.111, 0.595, 0.1664, 0.5715, 0.1739, 0.5871, 0.0892, 0.626, 0.04525, 0.6191, 0.111, 0.595, 0.134, 0.6062, 0.04525, 0.6191, 0.06928, 0.5885, 0.1254, 0.5711, 0.111, 0.595, 0.1644, 0.6759, 0.1188, 0.6478, 0.1239, 0.6335, 0.1742, 0.6482, 0.1181, 0.175, 0.09967, 0.2273, 0.08281, 0.2445, 0.09982, 0.1923, 0.09967, 0.2273, 0.09081, 0.2595, 0.05895, 0.2632, 0.08281, 0.2445, 0.1365, 0.1754, 0.1307, 0.2277, 0.09967, 0.2273, 0.1181, 0.175, 0.1645, 0.1988, 0.1696, 0.2381, 0.1307, 0.2277, 0.1365, 0.1754, 0.1696, 0.2381, 0.1731, 0.2717, 0.1273, 0.263, 0.1307, 0.2277, 0.1273, 0.263, 0.1282, 0.2875, 0.0777, 0.2811, 0.09081, 0.2595, 0.1731, 0.2717, 0.1774, 0.2975, 0.1282, 0.2875, 0.1273, 0.263, 0.1774, 0.2975, 0.1863, 0.3203, 0.1366, 0.3085, 0.1282, 0.2875, 0.06218, 0.5855, 0.08453, 0.5641, 0.09022, 0.5704, 0.06928, 0.5885, 0.09612, 0.3014, 0.1134, 0.3208, 0.07599, 0.3139, 0.05165, 0.302, 0.1134, 0.3208, 0.1465, 0.3447, 0.1138, 0.338, 0.07599, 0.3139, 0.1366, 0.3085, 0.1545, 0.3302, 0.1134, 0.3208, 0.09612, 0.3014, 0.1863, 0.3203, 0.2013, 0.343, 0.1545, 0.3302, 0.1366, 0.3085, 0.2013, 0.343, 0.2214, 0.3656, 0.1815, 0.3536, 0.1545, 0.3302, 0.1815, 0.3536, 0.215, 0.377, 0.1901, 0.3718, 0.1465, 0.3447, 0.2214, 0.3656, 0.2432, 0.3856, 0.215, 0.377, 0.1815, 0.3536, 0.2432, 0.3856, 0.2609, 0.3985, 0.2507, 0.3974, 0.215, 0.377, 0.2865, 0.4579, 0.3133, 0.4452, 0.3167, 0.4479, 0.2969, 0.4567, 0.2709, 0.4607, 0.3054, 0.4443, 0.3133, 0.4452, 0.2865, 0.4579, 0.3205, 0.4402, 0.334, 0.4385, 0.3363, 0.4411, 0.3255, 0.4427, 0.2549, 0.4631, 0.2963, 0.4435, 0.3054, 0.4443, 0.2709, 0.4607, 0.2433, 0.4628, 0.2894, 0.4416, 0.2963, 0.4435, 0.2549, 0.4631, 0.31, 0.4343, 0.3289, 0.4326, 0.3311, 0.4357, 0.3147, 0.4376, 0.3311, 0.4357, 0.3517, 0.4353, 0.3522, 0.4384, 0.334, 0.4385, 0.3289, 0.4326, 0.3513, 0.4321, 0.3517, 0.4353, 0.3311, 0.4357, 0.3513, 0.4321, 0.3639, 0.4321, 0.3639, 0.4351, 0.3517, 0.4353, 0.2388, 0.4585, 0.2859, 0.4383, 0.2894, 0.4416, 0.2433, 0.4628, 0.2388, 0.3977, 0.2849, 0.4178, 0.2815, 0.4246, 0.2295, 0.4004, 0.3068, 0.4226, 0.3251, 0.4237, 0.3276, 0.4292, 0.3073, 0.4302, 0.2507, 0.3974, 0.2886, 0.4137, 0.2849, 0.4178, 0.2388, 0.3977, 0.2609, 0.3985, 0.2894, 0.4113, 0.2886, 0.4137, 0.2507, 0.3974, 0.3075, 0.4146, 0.3234, 0.4162, 0.3243, 0.4193, 0.3078, 0.4176, 0.3243, 0.4193, 0.3489, 0.4217, 0.3498, 0.4258, 0.3251, 0.4237, 0.3234, 0.4162, 0.3477, 0.4161, 0.3489, 0.4217, 0.3243, 0.4193, 0.3477, 0.4161, 0.3638, 0.4157, 0.3638, 0.4216, 0.3489, 0.4217, 0.3639, 0.4291, 0.3769, 0.4288, 0.3765, 0.4319, 0.3639, 0.4321, 0.3639, 0.4257, 0.3779, 0.4256, 0.3769, 0.4288, 0.3639, 0.4291, 0.3779, 0.4256, 0.4024, 0.4232, 0.4, 0.4287, 0.3769, 0.4288, 0.3638, 0.4216, 0.3788, 0.4215, 0.3779, 0.4256, 0.3639, 0.4257, 0.3638, 0.4157, 0.3799, 0.4159, 0.3788, 0.4215, 0.3638, 0.4216, 0.3799, 0.4159, 0.404, 0.4157, 0.4032, 0.4188, 0.3788, 0.4215, 0.4202, 0.4169, 0.4385, 0.4131, 0.4422, 0.4172, 0.4213, 0.4218, 0.4204, 0.4139, 0.4377, 0.4107, 0.4385, 0.4131, 0.4202, 0.4169, 0.4377, 0.4107, 0.466, 0.398, 0.4762, 0.3968, 0.4385, 0.4131, 0.4416, 0.4563, 0.464, 0.4704, 0.4406, 0.4644, 0.4311, 0.4553, 0.4572, 0.4587, 0.4894, 0.4769, 0.464, 0.4704, 0.4416, 0.4563, 0.4894, 0.4769, 0.5206, 0.5001, 0.4867, 0.4885, 0.464, 0.4704, 0.4732, 0.4609, 0.5165, 0.4847, 0.4894, 0.4769, 0.4572, 0.4587, 0.4847, 0.4603, 0.5475, 0.4935, 0.5165, 0.4847, 0.4732, 0.4609, 0.5475, 0.4935, 0.601, 0.531, 0.5567, 0.5139, 0.5165, 0.4847, 0.5567, 0.5139, 0.5876, 0.5419, 0.545, 0.5246, 0.5206, 0.5001, 0.601, 0.531, 0.6399, 0.5639, 0.5876, 0.5419, 0.5567, 0.5139, 0.6399, 0.5639, 0.6612, 0.5814, 0.6048, 0.5655, 0.5876, 0.5419, 0.4891, 0.4559, 0.5528, 0.4873, 0.5475, 0.4935, 0.4847, 0.4603, 0.488, 0.3971, 0.5366, 0.3713, 0.5601, 0.3686, 0.4973, 0.3999, 0.5366, 0.3713, 0.5801, 0.3443, 0.6127, 0.3375, 0.5601, 0.3686, 0.4762, 0.3968, 0.5118, 0.3765, 0.5366, 0.3713, 0.488, 0.3971, 0.466, 0.398, 0.4837, 0.3851, 0.5118, 0.3765, 0.4762, 0.3968, 0.4837, 0.3851, 0.5054, 0.3652, 0.5452, 0.3532, 0.5118, 0.3765, 0.5452, 0.3532, 0.5721, 0.3297, 0.6131, 0.3204, 0.5801, 0.3443, 0.5054, 0.3652, 0.5254, 0.3426, 0.5721, 0.3297, 0.5452, 0.3532, 0.5254, 0.3426, 0.5403, 0.32, 0.59, 0.3081, 0.5721, 0.3297, 0.6682, 0.5782, 0.6933, 0.6141, 0.6859, 0.6113, 0.6612, 0.5814, 0.6304, 0.301, 0.6487, 0.2807, 0.7262, 0.278, 0.6747, 0.3016, 0.6487, 0.2807, 0.6356, 0.2592, 0.6674, 0.2629, 0.7262, 0.278, 0.59, 0.3081, 0.5983, 0.2871, 0.6487, 0.2807, 0.6304, 0.301, 0.5403, 0.32, 0.5492, 0.2972, 0.5983, 0.2871, 0.59, 0.3081, 0.5492, 0.2972, 0.5535, 0.2714, 0.5992, 0.2627, 0.5983, 0.2871, 0.5992, 0.2627, 0.5958, 0.2274, 0.6268, 0.227, 0.6356, 0.2592, 0.5535, 0.2714, 0.5569, 0.2378, 0.5958, 0.2274, 0.5992, 0.2627, 0.5569, 0.2378, 0.5621, 0.1986, 0.59, 0.1752, 0.5958, 0.2274, 0.498, 0.5879, 0.4689, 0.5898, 0.4582, 0.575, 0.4812, 0.5772, 0.52, 0.6033, 0.4835, 0.6059, 0.4689, 0.5898, 0.498, 0.5879, 0.4635, 0.6069, 0.4421, 0.6071, 0.4336, 0.5908, 0.4519, 0.5906, 0.5412, 0.6214, 0.4984, 0.6249, 0.4835, 0.6059, 0.52, 0.6033, 0.558, 0.6435, 0.5131, 0.6528, 0.4984, 0.6249, 0.5412, 0.6214, 0.4879, 0.6538, 0.4606, 0.6539, 0.4508, 0.6259, 0.4755, 0.6259, 0.4508, 0.6259, 0.4067, 0.6241, 0.4028, 0.6074, 0.4421, 0.6071, 0.4606, 0.6539, 0.4106, 0.6453, 0.4067, 0.6241, 0.4508, 0.6259, 0.4106, 0.6453, 0.3663, 0.6486, 0.366, 0.6272, 0.4067, 0.6241, 0.5685, 0.6709, 0.5298, 0.701, 0.5131, 0.6528, 0.558, 0.6435, 0.6083, 0.1749, 0.602, 0.1187, 0.6334, 0.1458, 0.6266, 0.1921, 0.6083, 0.1749, 0.59, 0.1752, 0.5919, 0.1138, 0.602, 0.1187, 0.5621, 0.1986, 0.5366, 0.1812, 0.5748, 0.1201, 0.59, 0.1752, 0.5122, 0.18, 0.4853, 0.1791, 0.5226, 0.1057, 0.5501, 0.1135, 0.5232, 0.08659, 0.4448, 0.1293, 0.4474, 0.1201, 0.5154, 0.07553, 0.4853, 0.1791, 0.4173, 0.2089, 0.4421, 0.1395, 0.5226, 0.1057, 0.4173, 0.2089, 0.3634, 0.2243, 0.3633, 0.161, 0.4421, 0.1395, 0.3664, 0.6627, 0.3175, 0.6784, 0.3219, 0.6464, 0.3663, 0.6486, 0.3633, 0.126, 0.2792, 0.1202, 0.3098, 0.09837, 0.3633, 0.1048, 0.2792, 0.1202, 0.2111, 0.07557, 0.2554, 0.06534, 0.3098, 0.09837, 0.3633, 0.1401, 0.2818, 0.1293, 0.2792, 0.1202, 0.3633, 0.126, 0.3634, 0.2243, 0.3094, 0.209, 0.2845, 0.1395, 0.3633, 0.161, 0.3094, 0.209, 0.2413, 0.1792, 0.204, 0.1058, 0.2845, 0.1395, 0.1417, 0.05626, 0.1311, 0.06446, 0.1111, 0.019, 0.1135, 0.01721, 0.1159, 0.0155, 0.2154, 0.1801, 0.1899, 0.1814, 0.1517, 0.1202, 0.1774, 0.1133, 0.1899, 0.1814, 0.1645, 0.1988, 0.1365, 0.1754, 0.1517, 0.1202, 0.4582, 0.575, 0.4553, 0.5599, 0.4837, 0.5677, 0.4812, 0.5772, 0.4431, 0.575, 0.4399, 0.5585, 0.4553, 0.5599, 0.4582, 0.575, 0.4399, 0.5585, 0.4376, 0.5402, 0.4538, 0.5424, 0.4553, 0.5599, 0.3804, 0.4649, 0.4003, 0.4645, 0.3956, 0.4742, 0.3882, 0.4743, 0.3654, 0.5743, 0.3652, 0.5553, 0.3926, 0.5551, 0.3955, 0.5739, 0.3652, 0.5553, 0.3649, 0.5353, 0.3905, 0.5354, 0.3926, 0.5551, 0.348, 0.4652, 0.3459, 0.4797, 0.3388, 0.4838, 0.3403, 0.4747, 0.3649, 0.5353, 0.3647, 0.5151, 0.3883, 0.5153, 0.3905, 0.5354, 0.3647, 0.5151, 0.3645, 0.4959, 0.3855, 0.496, 0.3883, 0.5153, 0.3352, 0.5746, 0.3378, 0.5557, 0.3652, 0.5553, 0.3654, 0.5743, 0.4209, 0.5371, 0.4238, 0.5562, 0.4117, 0.5522, 0.4093, 0.5353, 0.3352, 0.5746, 0.3038, 0.5758, 0.317, 0.5648, 0.3271, 0.564, 0.2882, 0.5768, 0.2911, 0.5601, 0.3065, 0.5575, 0.3038, 0.5758, 0.2495, 0.5799, 0.2468, 0.5704, 0.275, 0.5619, 0.2725, 0.5771, 0.2468, 0.5704, 0.244, 0.5562, 0.2762, 0.5444, 0.275, 0.5619, 0.293, 0.5417, 0.2962, 0.5219, 0.3122, 0.5183, 0.309, 0.5384, 0.244, 0.5562, 0.2447, 0.5385, 0.2792, 0.5249, 0.2762, 0.5444, 0.2447, 0.5385, 0.2503, 0.5187, 0.285, 0.5047, 0.2792, 0.5249, 0.3435, 0.4964, 0.3459, 0.4797, 0.3643, 0.4791, 0.3645, 0.4959, 0.309, 0.5384, 0.3122, 0.5183, 0.3233, 0.5174, 0.3206, 0.5363, 0.3926, 0.5551, 0.3905, 0.5354, 0.3991, 0.5346, 0.4014, 0.5516, 0.3014, 0.5018, 0.3083, 0.4832, 0.3218, 0.4804, 0.3166, 0.4983, 0.2503, 0.5187, 0.2605, 0.4985, 0.2934, 0.4855, 0.285, 0.5047, 0.2605, 0.4985, 0.274, 0.4803, 0.303, 0.469, 0.2934, 0.4855, 0.316, 0.4672, 0.3229, 0.4547, 0.3332, 0.4532, 0.328, 0.4652, 0.274, 0.4803, 0.2876, 0.466, 0.3118, 0.4561, 0.303, 0.469, 0.2876, 0.466, 0.2969, 0.4567, 0.3167, 0.4479, 0.3118, 0.4561, 0.1899, 0.1814, 0.2153, 0.2466, 0.1696, 0.2381, 0.1645, 0.1988, 0.2154, 0.1801, 0.2416, 0.2487, 0.2153, 0.2466, 0.1899, 0.1814, 0.2416, 0.2487, 0.2517, 0.2896, 0.2251, 0.2857, 0.2153, 0.2466, 0.3094, 0.209, 0.32, 0.2669, 0.2679, 0.2523, 0.2413, 0.1792, 0.3634, 0.2243, 0.3634, 0.2741, 0.32, 0.2669, 0.3094, 0.209, 0.3634, 0.2741, 0.3635, 0.3085, 0.325, 0.3045, 0.32, 0.2669, 0.325, 0.3045, 0.3286, 0.3323, 0.2837, 0.3244, 0.2775, 0.2952, 0.3635, 0.3085, 0.3635, 0.3352, 0.3286, 0.3323, 0.325, 0.3045, 0.3635, 0.3352, 0.3636, 0.3583, 0.3324, 0.3559, 0.3286, 0.3323, 0.4173, 0.2089, 0.4068, 0.2669, 0.3634, 0.2741, 0.3634, 0.2243, 0.4853, 0.1791, 0.4589, 0.2521, 0.4068, 0.2669, 0.4173, 0.2089, 0.4589, 0.2521, 0.4493, 0.295, 0.4019, 0.3044, 0.4068, 0.2669, 0.5122, 0.18, 0.4861, 0.2484, 0.4589, 0.2521, 0.4853, 0.1791, 0.5621, 0.1986, 0.5569, 0.2378, 0.5114, 0.2464, 0.5366, 0.1812, 0.5569, 0.2378, 0.5535, 0.2714, 0.5016, 0.2854, 0.5114, 0.2464, 0.476, 0.2892, 0.4696, 0.3174, 0.4431, 0.3241, 0.4493, 0.295, 0.5535, 0.2714, 0.5492, 0.2972, 0.4952, 0.3124, 0.5016, 0.2854, 0.5492, 0.2972, 0.5403, 0.32, 0.4868, 0.3362, 0.4952, 0.3124, 0.3947, 0.3558, 0.3906, 0.3764, 0.3636, 0.3783, 0.3636, 0.3583, 0.4364, 0.3488, 0.4282, 0.3713, 0.3906, 0.3764, 0.3947, 0.3558, 0.4282, 0.3713, 0.419, 0.3909, 0.3862, 0.3934, 0.3906, 0.3764, 0.4618, 0.3418, 0.4517, 0.3647, 0.4282, 0.3713, 0.4364, 0.3488, 0.5403, 0.32, 0.5254, 0.3426, 0.4751, 0.3591, 0.4868, 0.3362, 0.5254, 0.3426, 0.5054, 0.3652, 0.4611, 0.3807, 0.4751, 0.3591, 0.44, 0.3857, 0.4285, 0.4027, 0.4102, 0.406, 0.419, 0.3909, 0.5054, 0.3652, 0.4837, 0.3851, 0.4472, 0.3987, 0.4611, 0.3807, 0.4837, 0.3851, 0.466, 0.398, 0.4377, 0.4107, 0.4472, 0.3987, 0.7299, 0.2268, 0.7264, 0.2288, 0.7264, 0.2226, 0.7285, 0.2208, 0.7341, 0.1991, 0.73, 0.1984, 0.7336, 0.1935, 0.7363, 0.1935, 0.5848, 0.05621, 0.5704, 0.05488, 0.6054, 0.01279, 0.608, 0.01409, 0.6105, 0.01548, 0.6063, 0.06812, 0.5954, 0.06441, 0.6153, 0.01898, 0.6205, 0.02315, 0.6256, 0.02722, 0.1635, 0.04787, 0.1561, 0.05492, 0.121, 0.01281, 0.1266, 0.01015, 0.1321, 0.007464, 0.6, 0.9608, 0.608, 0.9514, 0.6277, 0.9869, 0.6256, 0.9886, 0.6234, 0.9902, 0.563, 0.04784, 0.5561, 0.03871, 0.5832, 0.0001154, 0.5888, 0.003688, 0.5944, 0.007455, 0.1375, 0.9664, 0.1515, 0.9695, 0.1186, 0.9999, 0.1164, 0.9981, 0.1143, 0.9963, 0.1311, 0.06446, 0.1201, 0.06818, 0.1009, 0.02725, 0.106, 0.02318, 0.1111, 0.019, 0.1517, 0.1202, 0.1346, 0.1139, 0.1201, 0.06818, 0.1311, 0.06446, 0.1346, 0.1139, 0.1245, 0.1188, 0.111, 0.07143, 0.1201, 0.06818, 0.1561, 0.05492, 0.1417, 0.05626, 0.1159, 0.0155, 0.1184, 0.01411, 0.121, 0.01281, 0.204, 0.1058, 0.1651, 0.09344, 0.1417, 0.05626, 0.1561, 0.05492, 0.1651, 0.09344, 0.1517, 0.1202, 0.1311, 0.06446, 0.1417, 0.05626, 0.737, 0.2229, 0.7334, 0.2249, 0.7306, 0.2191, 0.7332, 0.2182, 0.727, 0.1431, 0.7277, 0.139, 0.7418, 0.1412, 0.7412, 0.1453, 0.7347, 0.237, 0.731, 0.2383, 0.7264, 0.235, 0.7313, 0.2328, 0.7421, 0.2005, 0.7382, 0.1998, 0.7389, 0.1935, 0.7415, 0.1944, 0.7264, 0.1871, 0.7264, 0.1817, 0.7407, 0.1817, 0.7407, 0.1871, 0.7329, 0.2103, 0.729, 0.2089, 0.7264, 0.2034, 0.7319, 0.2048, 0.5954, 0.06441, 0.5848, 0.05621, 0.6105, 0.01548, 0.613, 0.01719, 0.6153, 0.01898, 0.5748, 0.1201, 0.5614, 0.09337, 0.5848, 0.05621, 0.5954, 0.06441, 0.5614, 0.09337, 0.5226, 0.1057, 0.5704, 0.05488, 0.5848, 0.05621, 0.6154, 0.07136, 0.6063, 0.06812, 0.6256, 0.02722, 0.6311, 0.03069, 0.6367, 0.03417, 0.602, 0.1187, 0.5919, 0.1138, 0.6063, 0.06812, 0.6154, 0.07136, 0.5919, 0.1138, 0.5748, 0.1201, 0.5954, 0.06441, 0.6063, 0.06812, 0.1704, 0.03874, 0.1635, 0.04787, 0.1321, 0.007464, 0.1376, 0.003692, 0.1433, 0.0001155, 0.2111, 0.07557, 0.2033, 0.08665, 0.1635, 0.04787, 0.1704, 0.03874, 0.2033, 0.08665, 0.204, 0.1058, 0.1561, 0.05492, 0.1635, 0.04787, 0.5862, 0.964, 0.6, 0.9608, 0.6234, 0.9902, 0.6213, 0.9921, 0.6192, 0.9939, 0.548, 0.9318, 0.5813, 0.937, 0.6, 0.9608, 0.5862, 0.964, 0.5813, 0.937, 0.5891, 0.9106, 0.608, 0.9514, 0.6, 0.9608, 0.5704, 0.05488, 0.563, 0.04784, 0.5944, 0.007455, 0.5999, 0.01013, 0.6054, 0.01279, 0.5226, 0.1057, 0.5232, 0.08659, 0.563, 0.04784, 0.5704, 0.05488, 0.5232, 0.08659, 0.5154, 0.07553, 0.5561, 0.03871, 0.563, 0.04784, 0.1294, 0.957, 0.1375, 0.9664, 0.1143, 0.9963, 0.1121, 0.9946, 0.1099, 0.993, 0.148, 0.9158, 0.1561, 0.9423, 0.1375, 0.9664, 0.1294, 0.957, 0.1561, 0.9423, 0.1895, 0.9367, 0.1515, 0.9695, 0.1375, 0.9664, 0.3633, 0.161, 0.2845, 0.1395, 0.2818, 0.1293, 0.3633, 0.1401, 0.2845, 0.1395, 0.204, 0.1058, 0.2033, 0.08665, 0.2818, 0.1293, 0.5226, 0.1057, 0.4421, 0.1395, 0.4448, 0.1293, 0.5232, 0.08659, 0.4421, 0.1395, 0.3633, 0.161, 0.3633, 0.1401, 0.4448, 0.1293, 0.1517, 0.1202, 0.1365, 0.1754, 0.1346, 0.1139, 0.59, 0.1752, 0.5748, 0.1201, 0.5919, 0.1138, 0.204, 0.1058, 0.1774, 0.1133, 0.1651, 0.09344, 0.5748, 0.1201, 0.5501, 0.1135, 0.5614, 0.09337, 0.1895, 0.9367, 0.1561, 0.9423, 0.148, 0.9158, 0.5891, 0.9106, 0.5813, 0.937, 0.548, 0.9318, 0.5039, 0.7017, 0.5298, 0.701, 0.531, 0.7697, 0.5251, 0.7709, 0.2309, 0.7052, 0.258, 0.7058, 0.2159, 0.7761, 0.2105, 0.7749, 0.1245, 0.1188, 0.09305, 0.1459, 0.1254, 0.09022, 0.1333, 0.09894, 0.2554, 0.06534, 0.2111, 0.07557, 0.1848, 0.05938, 0.1878, 0.05014, 0.5698, 0.9006, 0.5605, 0.9039, 0.5574, 0.8876, 0.564, 0.8853, 0.6053, 0.09539, 0.5967, 0.09764, 0.5953, 0.08123, 0.6015, 0.07962, 0.5311, 0.7895, 0.5355, 0.7885, 0.5425, 0.8113, 0.5382, 0.8123, 0.564, 0.8853, 0.5574, 0.8876, 0.5522, 0.8682, 0.5587, 0.866, 0.5417, 0.05933, 0.5387, 0.0501, 0.5546, 0.04542, 0.5567, 0.05189, 0.1767, 0.9087, 0.1673, 0.9055, 0.173, 0.89, 0.1796, 0.8923, 0.2105, 0.7749, 0.2159, 0.7761, 0.2086, 0.7943, 0.2047, 0.7934, 0.1333, 0.09894, 0.1254, 0.09022, 0.1276, 0.08118, 0.1339, 0.08246, 0.1878, 0.05014, 0.1848, 0.05938, 0.1698, 0.05193, 0.1719, 0.04546, 0.5382, 0.8123, 0.5425, 0.8113, 0.5497, 0.8375, 0.5464, 0.8379, 0.5587, 0.866, 0.5522, 0.8682, 0.5465, 0.8449, 0.549, 0.8435, 0.5518, 0.8432, 0.6015, 0.07962, 0.5953, 0.08123, 0.5918, 0.06146, 0.5979, 0.0599, 0.5567, 0.05189, 0.5546, 0.04542, 0.5734, 0.03791, 0.5755, 0.04422, 0.1796, 0.8923, 0.173, 0.89, 0.1781, 0.8705, 0.1846, 0.8727, 0.2047, 0.7934, 0.2086, 0.7943, 0.2017, 0.8172, 0.198, 0.8164, 0.1339, 0.08246, 0.1276, 0.08118, 0.1301, 0.06126, 0.1363, 0.06249, 0.1719, 0.04546, 0.1698, 0.05193, 0.151, 0.04426, 0.1531, 0.03795, 0.1887, 0.8453, 0.1876, 0.8479, 0.1848, 0.8476, 0.185, 0.8446, 0.5478, 0.841, 0.549, 0.8435, 0.5465, 0.8449, 0.5442, 0.8423, 0.5979, 0.0599, 0.5918, 0.06146, 0.5883, 0.03791, 0.5905, 0.03676, 0.5932, 0.03678, 0.5755, 0.04422, 0.5734, 0.03791, 0.5959, 0.02956, 0.5974, 0.03179, 0.5977, 0.03463, 0.1846, 0.8727, 0.1781, 0.8705, 0.1848, 0.8476, 0.1876, 0.8479, 0.1901, 0.8492, 0.1937, 0.8155, 0.198, 0.8164, 0.1901, 0.8422, 0.1868, 0.8419, 0.1363, 0.06249, 0.1301, 0.06126, 0.1335, 0.03789, 0.1362, 0.03772, 0.1385, 0.03875, 0.1531, 0.03795, 0.151, 0.04426, 0.1288, 0.03467, 0.1291, 0.03182, 0.1306, 0.0296, 0.1901, 0.8422, 0.1887, 0.8453, 0.185, 0.8446, 0.1868, 0.8419, 0.193, 0.8434, 0.1924, 0.8465, 0.1887, 0.8453, 0.1901, 0.8422, 0.1924, 0.8465, 0.1901, 0.8492, 0.1876, 0.8479, 0.1887, 0.8453, 0.5464, 0.8379, 0.5478, 0.841, 0.5442, 0.8423, 0.5436, 0.8391, 0.5497, 0.8375, 0.5516, 0.8402, 0.5478, 0.841, 0.5464, 0.8379, 0.5516, 0.8402, 0.5518, 0.8432, 0.549, 0.8435, 0.5478, 0.841, 0.4689, 0.5898, 0.4519, 0.5906, 0.4431, 0.575, 0.4582, 0.575, 0.4984, 0.6249, 0.4755, 0.6259, 0.4635, 0.6069, 0.4835, 0.6059, 0.5298, 0.701, 0.5039, 0.7017, 0.4879, 0.6538, 0.5131, 0.6528, 0.5114, 0.2464, 0.5016, 0.2854, 0.476, 0.2892, 0.4861, 0.2484, 0.4952, 0.3124, 0.4868, 0.3362, 0.4618, 0.3418, 0.4696, 0.3174, 0.4751, 0.3591, 0.4611, 0.3807, 0.44, 0.3857, 0.4517, 0.3647, 0.4472, 0.3987, 0.4377, 0.4107, 0.4204, 0.4139, 0.4285, 0.4027, 0.3916, 0.4407, 0.4028, 0.4421, 0.4013, 0.4458, 0.3916, 0.4449, 0.3938, 0.438, 0.4079, 0.4396, 0.4028, 0.4421, 0.3916, 0.4407, 0.4003, 0.4645, 0.3949, 0.4526, 0.4056, 0.4539, 0.4129, 0.4663, 0.3949, 0.4526, 0.3916, 0.4449, 0.4013, 0.4458, 0.4056, 0.4539, 0.4, 0.4287, 0.421, 0.4293, 0.4183, 0.4334, 0.3988, 0.432, 0.4024, 0.4232, 0.4213, 0.4218, 0.421, 0.4293, 0.4, 0.4287, 0.4209, 0.5371, 0.4172, 0.5171, 0.434, 0.5205, 0.4376, 0.5402, 0.4172, 0.5171, 0.4124, 0.4973, 0.4283, 0.5006, 0.434, 0.5205, 0.3966, 0.4351, 0.4137, 0.4368, 0.4079, 0.4396, 0.3938, 0.438, 0.3988, 0.432, 0.4183, 0.4334, 0.4137, 0.4368, 0.3966, 0.4351, 0.4124, 0.4973, 0.4068, 0.4795, 0.421, 0.4821, 0.4283, 0.5006, 0.4068, 0.4795, 0.4003, 0.4645, 0.4129, 0.4663, 0.421, 0.4821, 0.4032, 0.4188, 0.4202, 0.4169, 0.4213, 0.4218, 0.4024, 0.4232, 0.404, 0.4157, 0.4204, 0.4139, 0.4202, 0.4169, 0.4032, 0.4188, 0.4835, 0.6059, 0.4635, 0.6069, 0.4519, 0.5906, 0.4689, 0.5898, 0.5131, 0.6528, 0.4879, 0.6538, 0.4755, 0.6259, 0.4984, 0.6249, 0.5366, 0.1812, 0.5122, 0.18, 0.5501, 0.1135, 0.5748, 0.1201, 0.427, 0.5743, 0.4238, 0.5562, 0.4399, 0.5585, 0.4431, 0.575, 0.4238, 0.5562, 0.4209, 0.5371, 0.4376, 0.5402, 0.4399, 0.5585, 0.5366, 0.1812, 0.5114, 0.2464, 0.4861, 0.2484, 0.5122, 0.18, 0.5016, 0.2854, 0.4952, 0.3124, 0.4696, 0.3174, 0.476, 0.2892, 0.4868, 0.3362, 0.4751, 0.3591, 0.4517, 0.3647, 0.4618, 0.3418, 0.4611, 0.3807, 0.4472, 0.3987, 0.4285, 0.4027, 0.44, 0.3857, 0.5251, 0.7709, 0.531, 0.7697, 0.5355, 0.7885, 0.5311, 0.7895, 0.5272, 0.7904, 0.5311, 0.7895, 0.5382, 0.8123, 0.5344, 0.8132, 0.5501, 0.1135, 0.5226, 0.1057, 0.5614, 0.09337, 0.5344, 0.8132, 0.5382, 0.8123, 0.5464, 0.8379, 0.5436, 0.8391, 0.3133, 0.4452, 0.3255, 0.4427, 0.327, 0.4465, 0.3167, 0.4479, 0.2963, 0.4435, 0.3147, 0.4376, 0.3205, 0.4402, 0.3054, 0.4443, 0.2859, 0.4383, 0.3073, 0.4302, 0.31, 0.4343, 0.2894, 0.4416, 0.2886, 0.4137, 0.3078, 0.4176, 0.3068, 0.4226, 0.2849, 0.4178, 0.275, 0.5619, 0.2762, 0.5444, 0.293, 0.5417, 0.2911, 0.5601, 0.2792, 0.5249, 0.285, 0.5047, 0.3014, 0.5018, 0.2962, 0.5219, 0.2934, 0.4855, 0.303, 0.469, 0.316, 0.4672, 0.3083, 0.4832, 0.3118, 0.4561, 0.3167, 0.4479, 0.327, 0.4465, 0.3229, 0.4547, 0.2975, 0.5924, 0.2799, 0.5927, 0.2882, 0.5768, 0.3038, 0.5758, 0.2894, 0.6089, 0.2688, 0.6092, 0.2799, 0.5927, 0.2975, 0.5924, 0.3082, 0.3913, 0.3171, 0.4064, 0.2994, 0.4033, 0.2879, 0.3863, 0.3171, 0.4064, 0.3234, 0.4162, 0.3075, 0.4146, 0.2994, 0.4033, 0.258, 0.7058, 0.2309, 0.7052, 0.2457, 0.6568, 0.272, 0.6562, 0.2775, 0.2952, 0.2837, 0.3244, 0.2583, 0.3179, 0.2517, 0.2896, 0.2837, 0.3244, 0.2906, 0.3491, 0.2661, 0.3424, 0.2583, 0.3179, 0.2811, 0.628, 0.2574, 0.6285, 0.2688, 0.6092, 0.2894, 0.6089, 0.272, 0.6562, 0.2457, 0.6568, 0.2574, 0.6285, 0.2811, 0.628, 0.2906, 0.3491, 0.2989, 0.3716, 0.2761, 0.3653, 0.2661, 0.3424, 0.2989, 0.3716, 0.3082, 0.3913, 0.2879, 0.3863, 0.2761, 0.3653, 0.3054, 0.4443, 0.3205, 0.4402, 0.3255, 0.4427, 0.3133, 0.4452, 0.2894, 0.4416, 0.31, 0.4343, 0.3147, 0.4376, 0.2963, 0.4435, 0.2849, 0.4178, 0.3068, 0.4226, 0.3073, 0.4302, 0.2815, 0.4246, 0.2894, 0.4113, 0.3075, 0.4146, 0.3078, 0.4176, 0.2886, 0.4137, 0.2413, 0.1792, 0.2154, 0.1801, 0.1774, 0.1133, 0.204, 0.1058, 0.2725, 0.5771, 0.275, 0.5619, 0.2911, 0.5601, 0.2882, 0.5768, 0.2762, 0.5444, 0.2792, 0.5249, 0.2962, 0.5219, 0.293, 0.5417, 0.285, 0.5047, 0.2934, 0.4855, 0.3083, 0.4832, 0.3014, 0.5018, 0.303, 0.469, 0.3118, 0.4561, 0.3229, 0.4547, 0.316, 0.4672, 0.2413, 0.1792, 0.2679, 0.2523, 0.2416, 0.2487, 0.2154, 0.1801, 0.2679, 0.2523, 0.2775, 0.2952, 0.2517, 0.2896, 0.2416, 0.2487, 0.2039, 0.7051, 0.2309, 0.7052, 0.2105, 0.7749, 0.2023, 0.7816, 0.2023, 0.7816, 0.2105, 0.7749, 0.2047, 0.7934, 0.2004, 0.7925, 0.2004, 0.7925, 0.2047, 0.7934, 0.198, 0.8164, 0.1937, 0.8155, 0.1774, 0.1133, 0.1517, 0.1202, 0.1651, 0.09344, 0.198, 0.8164, 0.2017, 0.8172, 0.193, 0.8434, 0.1901, 0.8422, 0.5196, 0.7723, 0.5251, 0.7709, 0.5311, 0.7895, 0.5272, 0.7904, 0.7292, 0.01446, 0.7264, 0.0001154, 0.7503, 0.004354, 0.7495, 0.01791, 0.4014, 0.5516, 0.3991, 0.5346, 0.4093, 0.5353, 0.4117, 0.5522, 0.3964, 0.5158, 0.3932, 0.4978, 0.4023, 0.4984, 0.4062, 0.5165, 0.3206, 0.5363, 0.3233, 0.5174, 0.333, 0.5165, 0.3308, 0.5354, 0.3233, 0.5174, 0.3267, 0.4992, 0.3358, 0.4984, 0.333, 0.5165, 0.3932, 0.4978, 0.39, 0.4833, 0.3975, 0.4839, 0.4023, 0.4984, 0.4034, 0.5632, 0.4014, 0.5516, 0.4117, 0.5522, 0.4135, 0.5637, 0.3991, 0.5346, 0.3964, 0.5158, 0.4062, 0.5165, 0.4093, 0.5353, 0.317, 0.5648, 0.3185, 0.5533, 0.3288, 0.5525, 0.3271, 0.564, 0.3185, 0.5533, 0.3206, 0.5363, 0.3308, 0.5354, 0.3288, 0.5525, 0.3267, 0.4992, 0.3312, 0.4845, 0.3388, 0.4838, 0.3358, 0.4984, 0.7407, 0.02823, 0.7292, 0.01446, 0.7495, 0.01791, 0.7466, 0.02365, 0.3166, 0.4983, 0.3218, 0.4804, 0.3312, 0.4845, 0.3267, 0.4992, 0.3411, 0.5158, 0.3394, 0.536, 0.3308, 0.5354, 0.333, 0.5165, 0.4124, 0.4973, 0.4172, 0.5171, 0.4062, 0.5165, 0.4023, 0.4984, 0.3955, 0.5739, 0.3926, 0.5551, 0.4014, 0.5516, 0.4034, 0.5632, 0.3038, 0.5758, 0.3065, 0.5575, 0.3185, 0.5533, 0.317, 0.5648, 0.427, 0.5743, 0.3955, 0.5739, 0.4034, 0.5632, 0.4135, 0.5637, 0.4003, 0.4645, 0.4068, 0.4795, 0.3975, 0.4839, 0.3956, 0.4742, 0.3459, 0.4797, 0.3435, 0.4964, 0.3358, 0.4984, 0.3388, 0.4838, 0.3394, 0.536, 0.3378, 0.5557, 0.3288, 0.5525, 0.3308, 0.5354, 0.3828, 0.4793, 0.3804, 0.4649, 0.3882, 0.4743, 0.39, 0.4833, 0.3218, 0.4804, 0.328, 0.4652, 0.333, 0.4749, 0.3312, 0.4845, 0.4238, 0.5562, 0.427, 0.5743, 0.4135, 0.5637, 0.4117, 0.5522, 0.328, 0.4652, 0.348, 0.4652, 0.3403, 0.4747, 0.333, 0.4749, 0.3883, 0.5153, 0.3855, 0.496, 0.3932, 0.4978, 0.3964, 0.5158, 0.3065, 0.5575, 0.309, 0.5384, 0.3206, 0.5363, 0.3185, 0.5533, 0.3435, 0.4964, 0.3411, 0.5158, 0.333, 0.5165, 0.3358, 0.4984, 0.7495, 0.01791, 0.7503, 0.004354, 0.7722, 0.005587, 0.7724, 0.01878, 0.7466, 0.02365, 0.7495, 0.01791, 0.7724, 0.01878, 0.7725, 0.02497, 0.7291, 0.09317, 0.7408, 0.07903, 0.7469, 0.08364, 0.75, 0.08961, 0.7264, 0.1078, 0.7291, 0.09317, 0.75, 0.08961, 0.7507, 0.1033, 0.7264, 0.05421, 0.7377, 0.03845, 0.7481, 0.03945, 0.7514, 0.04487, 0.7377, 0.03845, 0.7407, 0.02823, 0.7466, 0.02365, 0.7481, 0.03945, 0.7375, 0.06918, 0.7264, 0.05444, 0.7504, 0.06273, 0.7475, 0.06792, 0.7408, 0.07903, 0.7375, 0.06918, 0.7475, 0.06792, 0.7469, 0.08364, 0.75, 0.08961, 0.7469, 0.08364, 0.7726, 0.08241, 0.7727, 0.08795, 0.7507, 0.1033, 0.75, 0.08961, 0.7727, 0.08795, 0.7727, 0.1019, 0.7514, 0.04487, 0.7481, 0.03945, 0.7728, 0.03659, 0.773, 0.04175, 0.7481, 0.03945, 0.7466, 0.02365, 0.7725, 0.02497, 0.7728, 0.03659, 0.7475, 0.06792, 0.7504, 0.06273, 0.7725, 0.06551, 0.7724, 0.07072, 0.7469, 0.08364, 0.7475, 0.06792, 0.7724, 0.07072, 0.7726, 0.08241, 0.773, 0.04175, 0.7728, 0.03659, 0.7887, 0.03744, 0.7877, 0.04283, 0.7888, 0.02488, 0.7887, 0.0185, 0.7907, 0.0185, 0.791, 0.02116, 0.7907, 0.02437, 0.7894, 0.0435, 0.7906, 0.04063, 0.7951, 0.04125, 0.7947, 0.04288, 0.7942, 0.0445, 0.7907, 0.02437, 0.791, 0.02116, 0.7956, 0.02099, 0.7954, 0.02274, 0.7953, 0.02448, 0.7906, 0.07596, 0.7903, 0.06926, 0.7946, 0.06889, 0.795, 0.07227, 0.7954, 0.07568, 0.7901, 0.06658, 0.7889, 0.06369, 0.7937, 0.06258, 0.7942, 0.0642, 0.7946, 0.06583, 0.7889, 0.1036, 0.7902, 0.09604, 0.7951, 0.09651, 0.7945, 0.1003, 0.7939, 0.1042, 0.7913, 0.0861, 0.7909, 0.08291, 0.7954, 0.08264, 0.7956, 0.08436, 0.7958, 0.0861, 0.7906, 0.04063, 0.7907, 0.038, 0.795, 0.03822, 0.795, 0.03973, 0.7951, 0.04125, 0.791, 0.02116, 0.7907, 0.0185, 0.795, 0.018, 0.7953, 0.01949, 0.7956, 0.02099, 0.7301, 0.2494, 0.73, 0.2454, 0.7395, 0.2454, 0.7397, 0.2494, 0.7952, 0.09276, 0.7954, 0.08908, 0.8043, 0.08936, 0.8044, 0.09324, 0.7301, 0.2611, 0.73, 0.257, 0.7395, 0.257, 0.7397, 0.2611, 0.73, 0.2653, 0.7282, 0.2658, 0.7282, 0.2616, 0.7301, 0.2611, 0.7954, 0.08908, 0.7956, 0.08759, 0.8046, 0.08777, 0.8043, 0.08936, 0.7301, 0.2552, 0.73, 0.2534, 0.7395, 0.2534, 0.7397, 0.2552, 0.7264, 0.3083, 0.7267, 0.3066, 0.731, 0.3067, 0.7305, 0.3085, 0.7947, 0.04288, 0.7951, 0.04125, 0.8041, 0.04199, 0.8038, 0.04365, 0.7895, 0.01114, 0.7879, 0.003504, 0.793, 0.00269, 0.7937, 0.006606, 0.7945, 0.01048, 0.7907, 0.038, 0.7907, 0.03134, 0.7955, 0.03144, 0.7953, 0.03485, 0.795, 0.03822, 0.7911, 0.08875, 0.7913, 0.0861, 0.7958, 0.0861, 0.7956, 0.08759, 0.7954, 0.08908, 0.7902, 0.09604, 0.7911, 0.08875, 0.7954, 0.08908, 0.7952, 0.09276, 0.7951, 0.09651, 0.7903, 0.06926, 0.7901, 0.06658, 0.7946, 0.06583, 0.7947, 0.06737, 0.7946, 0.06889, 0.7909, 0.08291, 0.7906, 0.07596, 0.7954, 0.07568, 0.7954, 0.07918, 0.7954, 0.08264, 0.7907, 0.0185, 0.7895, 0.01114, 0.7945, 0.01048, 0.7947, 0.01428, 0.795, 0.018, 0.7907, 0.03134, 0.7907, 0.02437, 0.7953, 0.02448, 0.7954, 0.02794, 0.7955, 0.03144, 0.795, 0.03822, 0.7953, 0.03485, 0.8043, 0.03525, 0.8039, 0.03882, 0.7282, 0.2616, 0.7264, 0.262, 0.7265, 0.258, 0.7282, 0.2573, 0.7945, 0.01048, 0.7937, 0.006606, 0.8032, 0.005549, 0.8038, 0.009538, 0.73, 0.2653, 0.7301, 0.2611, 0.7397, 0.2611, 0.7395, 0.2652, 0.731, 0.3067, 0.7314, 0.3049, 0.7354, 0.305, 0.7353, 0.3068, 0.7954, 0.07918, 0.7954, 0.07568, 0.8046, 0.07518, 0.8045, 0.07886, 0.795, 0.018, 0.7947, 0.01428, 0.8039, 0.01348, 0.804, 0.01742, 0.7264, 0.2778, 0.7266, 0.2738, 0.7361, 0.2738, 0.736, 0.2778, 0.7301, 0.2611, 0.7282, 0.2616, 0.7282, 0.2573, 0.73, 0.257, 0.7953, 0.01949, 0.795, 0.018, 0.804, 0.01742, 0.8043, 0.01901, 0.7947, 0.06737, 0.7946, 0.06583, 0.8037, 0.06485, 0.8037, 0.06644, 0.7301, 0.2437, 0.73, 0.2419, 0.7395, 0.2419, 0.7397, 0.2437, 0.7282, 0.2658, 0.7265, 0.2659, 0.7264, 0.262, 0.7282, 0.2616, 0.7958, 0.0861, 0.7956, 0.08436, 0.8046, 0.08437, 0.8048, 0.0862, 0.7942, 0.0642, 0.7937, 0.06258, 0.8029, 0.06151, 0.8033, 0.06319, 0.7955, 0.03144, 0.7954, 0.02794, 0.8045, 0.02798, 0.8047, 0.03167, 0.7939, 0.1042, 0.7945, 0.1003, 0.8038, 0.1011, 0.8033, 0.105, 0.7305, 0.3085, 0.731, 0.3067, 0.7353, 0.3068, 0.7347, 0.3085, 0.73, 0.2534, 0.7301, 0.2494, 0.7397, 0.2494, 0.7395, 0.2534, 0.73, 0.2454, 0.7301, 0.2437, 0.7397, 0.2437, 0.7395, 0.2454, 0.7951, 0.04125, 0.795, 0.03973, 0.804, 0.04041, 0.8041, 0.04199, 0.7267, 0.3066, 0.7274, 0.3049, 0.7314, 0.3049, 0.731, 0.3067, 0.73, 0.257, 0.7301, 0.2552, 0.7397, 0.2552, 0.7395, 0.257, 0.7266, 0.2738, 0.7264, 0.2698, 0.736, 0.2698, 0.7361, 0.2738, 0.7386, 0.2919, 0.738, 0.2901, 0.7417, 0.2904, 0.7426, 0.2921, 0.7397, 0.2995, 0.7399, 0.2977, 0.7436, 0.2981, 0.7437, 0.2997, 0.7394, 0.2954, 0.7392, 0.2937, 0.7435, 0.2938, 0.7435, 0.2955, 0.7306, 0.2916, 0.7306, 0.2899, 0.7342, 0.2898, 0.7346, 0.2917, 0.7389, 0.3029, 0.7396, 0.3012, 0.7438, 0.3014, 0.7431, 0.303, 0.7318, 0.2991, 0.7325, 0.2974, 0.7363, 0.2974, 0.7358, 0.2992, 0.7392, 0.2937, 0.7386, 0.2919, 0.7426, 0.2921, 0.7435, 0.2938, 0.7346, 0.2917, 0.7342, 0.2898, 0.738, 0.2901, 0.7386, 0.2919, 0.7396, 0.3012, 0.7397, 0.2995, 0.7437, 0.2997, 0.7438, 0.3014, 0.7358, 0.2992, 0.7363, 0.2974, 0.7399, 0.2977, 0.7397, 0.2995, 0.7396, 0.2972, 0.7394, 0.2954, 0.7435, 0.2955, 0.7436, 0.2972, 0.7356, 0.2972, 0.7353, 0.2953, 0.7394, 0.2954, 0.7396, 0.2972, 0.7316, 0.2968, 0.7311, 0.2951, 0.7353, 0.2953, 0.7356, 0.2972, 0.7276, 0.2965, 0.727, 0.2949, 0.7312, 0.2951, 0.7316, 0.2969, 0.727, 0.2949, 0.7264, 0.2932, 0.7307, 0.2933, 0.7312, 0.2951, 0.7264, 0.2932, 0.7267, 0.2916, 0.7306, 0.2916, 0.7307, 0.2933, 0.7267, 0.2916, 0.7269, 0.2899, 0.7306, 0.2899, 0.7306, 0.2916, 0.7383, 0.3046, 0.7389, 0.3029, 0.7431, 0.303, 0.7424, 0.3046, 0.7343, 0.3046, 0.7348, 0.3028, 0.7389, 0.3029, 0.7383, 0.3046, 0.7303, 0.3043, 0.7307, 0.3026, 0.7348, 0.3028, 0.7343, 0.3046, 0.7264, 0.304, 0.7266, 0.3024, 0.7307, 0.3026, 0.7304, 0.3043, 0.7266, 0.3024, 0.7268, 0.3007, 0.731, 0.3009, 0.7307, 0.3026, 0.7268, 0.3007, 0.7278, 0.2991, 0.7318, 0.2991, 0.731, 0.3009, 0.7278, 0.2991, 0.7288, 0.2974, 0.7325, 0.2974, 0.7318, 0.2991, 0.795, 0.07227, 0.7946, 0.06889, 0.8036, 0.06804, 0.8041, 0.0716, 0.7945, 0.1003, 0.7951, 0.09651, 0.8043, 0.09713, 0.8038, 0.1011, 0.7264, 0.2813, 0.7266, 0.2795, 0.7361, 0.2795, 0.736, 0.2813, 0.7266, 0.2795, 0.7264, 0.2778, 0.736, 0.2778, 0.7361, 0.2795, 0.7946, 0.06583, 0.7942, 0.0642, 0.8033, 0.06319, 0.8037, 0.06485, 0.7953, 0.02448, 0.7954, 0.02274, 0.8045, 0.02244, 0.8043, 0.0243, 0.7264, 0.2698, 0.7266, 0.2679, 0.7361, 0.2679, 0.736, 0.2698, 0.7956, 0.02099, 0.7953, 0.01949, 0.8043, 0.01901, 0.8046, 0.02059, 0.795, 0.03973, 0.795, 0.03822, 0.8039, 0.03882, 0.804, 0.04041, 0.7954, 0.02794, 0.7953, 0.02448, 0.8043, 0.0243, 0.8045, 0.02798, 0.7947, 0.01428, 0.7945, 0.01048, 0.8038, 0.009538, 0.8039, 0.01348, 0.7266, 0.2679, 0.7264, 0.2662, 0.736, 0.2662, 0.7361, 0.2679, 0.7956, 0.08436, 0.7954, 0.08264, 0.8044, 0.08253, 0.8046, 0.08437, 0.7953, 0.03485, 0.7955, 0.03144, 0.8047, 0.03167, 0.8043, 0.03525, 0.7956, 0.08759, 0.7958, 0.0861, 0.8048, 0.0862, 0.8046, 0.08777, 0.7946, 0.06889, 0.7947, 0.06737, 0.8037, 0.06644, 0.8036, 0.06804, 0.7264, 0.2896, 0.7266, 0.2855, 0.7361, 0.2855, 0.736, 0.2896, 0.7951, 0.09651, 0.7952, 0.09276, 0.8044, 0.09324, 0.8043, 0.09713, 0.7954, 0.08264, 0.7954, 0.07918, 0.8045, 0.07886, 0.8044, 0.08253, 0.7937, 0.006606, 0.793, 0.00269, 0.8025, 0.001566, 0.8032, 0.005549, 0.7954, 0.07568, 0.795, 0.07227, 0.8041, 0.0716, 0.8046, 0.07518, 0.7266, 0.2855, 0.7264, 0.2813, 0.736, 0.2813, 0.7361, 0.2855, 0.7954, 0.02274, 0.7956, 0.02099, 0.8046, 0.02059, 0.8045, 0.02244, 0.7942, 0.0445, 0.7947, 0.04288, 0.8038, 0.04365, 0.8034, 0.04532, 0.7334, 0.2249, 0.7299, 0.2268, 0.7285, 0.2208, 0.7306, 0.2191, 0.7264, 0.147, 0.727, 0.1431, 0.7412, 0.1453, 0.7406, 0.1493, 0.7313, 0.2328, 0.7264, 0.235, 0.7264, 0.2288, 0.7299, 0.2268, 0.7382, 0.1998, 0.7341, 0.1991, 0.7363, 0.1935, 0.7389, 0.1935, 0.7295, 0.1275, 0.7302, 0.1233, 0.7443, 0.1256, 0.7436, 0.1297, 0.7319, 0.2048, 0.7264, 0.2034, 0.73, 0.1984, 0.7341, 0.1991, 0.7407, 0.2209, 0.737, 0.2229, 0.7332, 0.2182, 0.7357, 0.2174, 0.7457, 0.2244, 0.7409, 0.2275, 0.737, 0.2229, 0.7407, 0.2209, 0.7264, 0.1736, 0.7264, 0.168, 0.7407, 0.168, 0.7407, 0.1736, 0.7451, 0.2305, 0.7418, 0.233, 0.7409, 0.2275, 0.7457, 0.2244, 0.7444, 0.2366, 0.7426, 0.2386, 0.7418, 0.233, 0.7451, 0.2305, 0.7426, 0.2386, 0.7408, 0.2406, 0.7385, 0.2356, 0.7418, 0.233, 0.7264, 0.1619, 0.7264, 0.1578, 0.7407, 0.1578, 0.7407, 0.1619, 0.7408, 0.2406, 0.7382, 0.2411, 0.7347, 0.237, 0.7385, 0.2356, 0.7382, 0.2411, 0.7356, 0.2416, 0.731, 0.2383, 0.7347, 0.237, 0.7461, 0.2012, 0.7421, 0.2005, 0.7415, 0.1944, 0.7441, 0.1954, 0.7481, 0.2071, 0.7428, 0.2066, 0.7421, 0.2005, 0.7461, 0.2012, 0.7264, 0.1777, 0.7264, 0.1736, 0.7407, 0.1736, 0.7407, 0.1777, 0.7449, 0.2117, 0.7409, 0.2117, 0.7428, 0.2066, 0.7481, 0.2071, 0.7416, 0.2164, 0.739, 0.2168, 0.7409, 0.2117, 0.7449, 0.2117, 0.739, 0.2168, 0.7363, 0.2171, 0.7369, 0.2116, 0.7409, 0.2117, 0.7264, 0.1933, 0.7264, 0.1871, 0.7407, 0.1871, 0.7407, 0.1933, 0.7363, 0.2171, 0.734, 0.2158, 0.7329, 0.2103, 0.7369, 0.2116, 0.734, 0.2158, 0.7316, 0.2145, 0.729, 0.2089, 0.7329, 0.2103, 0.7528, 0.1437, 0.7528, 0.1479, 0.7474, 0.1467, 0.7479, 0.141, 0.7519, 0.1531, 0.7526, 0.157, 0.7471, 0.1574, 0.7466, 0.1521, 0.7474, 0.1467, 0.7461, 0.1518, 0.7406, 0.1493, 0.7412, 0.1453, 0.7471, 0.1574, 0.7467, 0.1631, 0.7407, 0.1619, 0.7407, 0.1578, 0.7479, 0.141, 0.7474, 0.1467, 0.7412, 0.1453, 0.7418, 0.1412, 0.7528, 0.1479, 0.7515, 0.1517, 0.7461, 0.1518, 0.7474, 0.1467, 0.7466, 0.1521, 0.7471, 0.1574, 0.7407, 0.1578, 0.7407, 0.1538, 0.7526, 0.157, 0.7519, 0.1611, 0.7467, 0.1631, 0.7471, 0.1574, 0.7277, 0.139, 0.7286, 0.133, 0.7428, 0.1353, 0.7418, 0.1412, 0.7302, 0.1233, 0.7308, 0.1194, 0.7449, 0.1217, 0.7443, 0.1256, 0.7264, 0.168, 0.7264, 0.1619, 0.7407, 0.1619, 0.7407, 0.168, 0.7308, 0.1194, 0.7316, 0.1141, 0.7458, 0.1163, 0.7449, 0.1217, 0.7264, 0.1817, 0.7264, 0.1777, 0.7407, 0.1777, 0.7407, 0.1817, 0.7316, 0.1141, 0.7326, 0.108, 0.7467, 0.1103, 0.7458, 0.1163, 0.7286, 0.133, 0.7295, 0.1275, 0.7436, 0.1297, 0.7428, 0.1353, 0.7264, 0.1578, 0.7264, 0.1537, 0.7407, 0.1538, 0.7407, 0.1578, 0.5891, 0.9106, 0.548, 0.9318, 0.5605, 0.9039, 0.5698, 0.9006, 0.6334, 0.1458, 0.602, 0.1187, 0.5967, 0.09764, 0.6053, 0.09539, 0.5154, 0.07553, 0.4711, 0.06531, 0.5387, 0.0501, 0.5417, 0.05933, 0.4758, 0.7031, 0.5039, 0.7017, 0.5251, 0.7709, 0.5196, 0.7723, 0.7724, 0.01878, 0.7722, 0.005587, 0.7863, 0.004648, 0.7887, 0.0185, 0.7725, 0.02497, 0.7724, 0.01878, 0.7887, 0.0185, 0.7888, 0.02488, 0.7727, 0.08795, 0.7726, 0.08241, 0.7889, 0.08249, 0.7891, 0.08884, 0.7727, 0.1019, 0.7727, 0.08795, 0.7891, 0.08884, 0.7873, 0.1025, 0.7728, 0.03659, 0.7725, 0.02497, 0.7888, 0.02488, 0.7887, 0.03744, 0.7724, 0.07072, 0.7725, 0.06551, 0.7872, 0.06441, 0.7883, 0.06989, 0.7726, 0.08241, 0.7724, 0.07072, 0.7883, 0.06989, 0.7889, 0.08249, 0.7891, 0.08884, 0.7889, 0.08249, 0.7909, 0.08291, 0.7913, 0.0861, 0.7911, 0.08875, 0.7887, 0.0185, 0.7863, 0.004648, 0.7879, 0.003504, 0.7895, 0.01114, 0.7907, 0.0185, 0.7877, 0.04283, 0.7887, 0.03744, 0.7907, 0.038, 0.7906, 0.04063, 0.7894, 0.0435, 0.7887, 0.03744, 0.7888, 0.02488, 0.7907, 0.02437, 0.7907, 0.03134, 0.7907, 0.038, 0.7873, 0.1025, 0.7891, 0.08884, 0.7911, 0.08875, 0.7902, 0.09604, 0.7889, 0.1036, 0.7883, 0.06989, 0.7872, 0.06441, 0.7889, 0.06369, 0.7901, 0.06658, 0.7903, 0.06926, 0.7889, 0.08249, 0.7883, 0.06989, 0.7903, 0.06926, 0.7906, 0.07596, 0.7909, 0.08291])
me_cube_001.use_remesh_preserve_volume = False
me_cube_001.use_remesh_preserve_attributes = False
me_cube_001.use_mirror_x = True
me_cube_001.update()

# ---- objects
ob_cube = bpy.data.objects.new('Cube', me_cube_001)

# ---- transforms, parenting, visibility, modifiers, constraints
ob_cube.location = (0.0, 0.0, 0.0)
ob_cube.lineart.crease_threshold = 0.0
ob_cube.use_mesh_mirror_x = True

# ---- collection membership
col_collection_1.objects.link(ob_cube)

# ---- scene / render settings (as saved in the file)
scene.frame_start = 1; scene.frame_end = 250; scene.frame_set(1)
scene.render.engine = 'BLENDER_EEVEE_NEXT'
scene.render.image_settings.compression = 90
scene.render.resolution_percentage = 50
scene.render.dither_intensity = 0.0
scene.cycles.use_denoising = False
scene.cycles.samples = 10
scene.cycles.sampling_pattern = 'TABULATED_SOBOL'
scene.cycles.light_sampling_threshold = 0.0
scene.cycles.use_adaptive_sampling = False
scene.cycles.use_light_tree = False
scene.cycles.blur_glossy = 0.0
scene.cycles.volume_bounces = 1
scene.cycles.pixel_filter_type = 'GAUSSIAN'
scene.cycles.sample_clamp_indirect = 0.0
scene.view_settings.view_transform = 'Standard'
bpy.context.view_layer.update()

# ---- added for rendering (the .blend has no active camera and no usable light): camera, sun
cam_auto = bpy.data.cameras.new('AutoCamera')
cam_auto.lens = 50.0
cam_auto.sensor_width = 36.0
cam_auto.clip_end = 1000.0
ob_auto_camera = bpy.data.objects.new('AutoCamera', cam_auto)
scene.collection.objects.link(ob_auto_camera)
ob_auto_camera.location = (3.01707, -4.13335, 2.41406)
ob_auto_camera.rotation_euler = (1.09748, -7.21219e-08, 0.694738)
scene.camera = ob_auto_camera
light_auto_sun = bpy.data.lights.new('AutoSun', 'SUN')
light_auto_sun.energy = 3.0
light_auto_sun.angle = 0.0523599
ob_auto_sun = bpy.data.objects.new('AutoSun', light_auto_sun)
scene.collection.objects.link(ob_auto_sun)
ob_auto_sun.rotation_euler = (0.872665, 0.174533, 0.523599)
bpy.context.view_layer.update()
